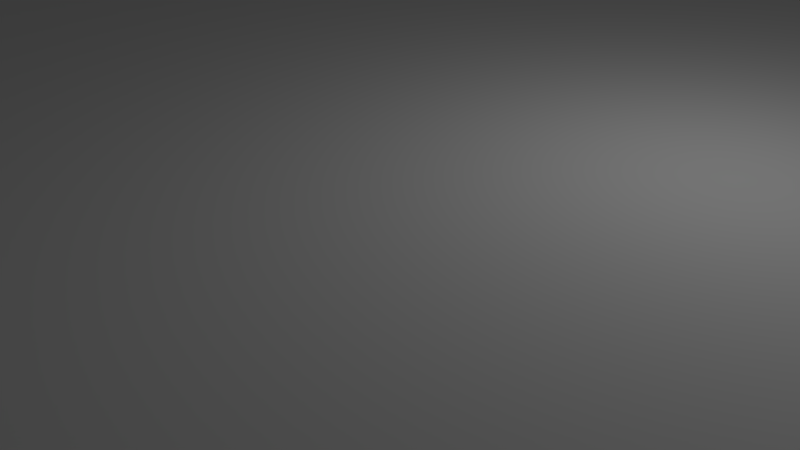 # Source: showerfloor.blend  (saved by Blender 2.75.0; exported with 4.5.12 LTS)
import bpy
from mathutils import Matrix  # noqa: F401  (used for matrix-valued properties, if any)

bpy.ops.wm.read_factory_settings(use_empty=True)
scene = bpy.context.scene
scene.name = 'Scene'

# ---- collections
col_collection_1 = bpy.data.collections.new('Collection 1'); scene.collection.children.link(col_collection_1)

# ---- materials (node trees are filled in below, after node groups)
mat_archwhite = bpy.data.materials.new('archwhite')
mat_archwhite.alpha_threshold = 0.0
mat_archwhite.use_transparent_shadow = False
mat_archwhite.roughness = 0.5
mat_silver = bpy.data.materials.new('silver')
mat_silver.alpha_threshold = 0.0
mat_silver.use_transparent_shadow = False
mat_silver.roughness = 0.5

# ---- material node trees

# ---- world
world_world = bpy.data.worlds.new('World'); scene.world = world_world
world_world.color = (0.05088, 0.05088, 0.05088)
world_world.use_sun_shadow = False
world_world.sun_shadow_jitter_overblur = 0.0
world_world.cycles.sampling_method = 'MANUAL'
world_world.cycles.sample_map_resolution = 256

# ---- cameras
cam_camera = bpy.data.cameras.new('Camera')
cam_camera.clip_end = 100.0
cam_camera.lens = 35.0
cam_camera.sensor_width = 32.0
cam_camera.sensor_height = 18.0
cam_camera.ortho_scale = 7.314
cam_camera.dof.focus_distance = 0.0
cam_camera.dof.aperture_fstop = 128.0

# ---- lights
light_lamp = bpy.data.lights.new('Lamp', 'POINT')
light_lamp.transmission_factor = 0.0
light_lamp.cutoff_distance = 30.0
light_lamp.energy = 100.0
light_lamp.shadow_buffer_clip_start = 1.001
light_lamp.shadow_soft_size = 0.1
light_lamp.shadow_maximum_resolution = 0.006
light_lamp.use_absolute_resolution = True
light_lamp.cycles.use_multiple_importance_sampling = False

# ---- meshes
me_cote2 = bpy.data.meshes.new('cote2')
me_cote2.from_pydata([(45.0, 2.0, 45.0), (43.0, 2.0, 45.0), (44.0, 2.0, 0.0), (45.0, 2.0, -45.0), (43.0, 2.0, -45.0), (45.0, 4.0, 0.0), (45.0, 6.0, -45.0), (45.0, 6.0, 45.0), (44.0, 4.0, 45.0), (43.0, 6.0, 45.0), (43.0, 4.0, 0.0), (43.0, 6.0, -45.0), (44.0, 6.0, 0.0), (44.0, 4.0, -45.0)], [], [(0, 1, 2), (3, 0, 2), (4, 3, 2), (1, 4, 2), (0, 3, 5), (3, 6, 5), (6, 7, 5), (7, 0, 5), (1, 0, 8), (0, 7, 8), (7, 9, 8), (9, 1, 8), (4, 1, 10), (1, 9, 10), (9, 11, 10), (11, 4, 10), (9, 7, 12), (7, 6, 12), (6, 11, 12), (11, 9, 12), (3, 4, 13), (4, 11, 13), (11, 6, 13), (6, 3, 13)])
me_cote2.polygons.foreach_set('use_smooth', [True] * 24)
_k = set([(0, 1), (0, 3), (0, 7), (1, 4), (1, 9), (3, 4), (3, 6), (4, 11), (6, 7), (6, 11), (7, 9), (9, 11)])
me_cote2.attributes.new('sharp_edge', 'BOOLEAN', 'EDGE').data.foreach_set('value', [ (min(e.vertices), max(e.vertices)) in _k for e in me_cote2.edges])
me_cote2.materials.append(mat_archwhite)
me_cote2.use_remesh_preserve_volume = False
me_cote2.use_remesh_preserve_attributes = False
me_cote2.use_mirror_vertex_groups = False
me_cote2.update()
me_cote2.normals_split_custom_set([tuple(v) for v in zip(*[iter([0.0, -1.0, 0.0, 0.0, -1.0, 0.0, 0.0, -1.0, 0.0, 0.0, -1.0, 0.0, 0.0, -1.0, 0.0, 0.0, -1.0, 0.0, 0.0, -1.0, 0.0, 0.0, -1.0, 0.0, 0.0, -1.0, 0.0, 0.0, -1.0, 0.0, 0.0, -1.0, 0.0, 0.0, -1.0, 0.0, 1.0, 0.0, 0.0, 1.0, 0.0, 0.0, 1.0, 0.0, 0.0, 1.0, 0.0, 0.0, 1.0, 0.0, 0.0, 1.0, 0.0, 0.0, 1.0, 0.0, 0.0, 1.0, 0.0, 0.0, 1.0, 0.0, 0.0, 1.0, 0.0, 0.0, 1.0, 0.0, 0.0, 1.0, 0.0, 0.0, 0.0, 0.0, 1.0, 0.0, 0.0, 1.0, 0.0, 0.0, 1.0, 0.0, 0.0, 1.0, 0.0, 0.0, 1.0, 0.0, 0.0, 1.0, 0.0, 0.0, 1.0, 0.0, 0.0, 1.0, 0.0, 0.0, 1.0, 0.0, 0.0, 1.0, 0.0, 0.0, 1.0, 0.0, 0.0, 1.0, -1.0, 0.0, 0.0, -1.0, 0.0, 0.0, -1.0, 0.0, 0.0, -1.0, 0.0, 0.0, -1.0, 0.0, 0.0, -1.0, 0.0, 0.0, -1.0, 0.0, 0.0, -1.0, 0.0, 0.0, -1.0, 0.0, 0.0, -1.0, 0.0, 0.0, -1.0, 0.0, 0.0, -1.0, 0.0, 0.0, 0.0, 1.0, 0.0, 0.0, 1.0, 0.0, 0.0, 1.0, 0.0, 0.0, 1.0, 0.0, 0.0, 1.0, 0.0, 0.0, 1.0, 0.0, 0.0, 1.0, 0.0, 0.0, 1.0, 0.0, 0.0, 1.0, 0.0, 0.0, 1.0, 0.0, 0.0, 1.0, 0.0, 0.0, 1.0, 0.0, 0.0, 0.0, -1.0, 0.0, 0.0, -1.0, 0.0, 0.0, -1.0, 0.0, 0.0, -1.0, 0.0, 0.0, -1.0, 0.0, 0.0, -1.0, 0.0, 0.0, -1.0, 0.0, 0.0, -1.0, 0.0, 0.0, -1.0, 0.0, 0.0, -1.0, 0.0, 0.0, -1.0, 0.0, 0.0, -1.0])] * 3)])
me_cote1 = bpy.data.meshes.new('cote1')
me_cote1.from_pydata([(45.0, 2.0, 45.0), (-45.0, 2.0, 45.0), (0.0, 2.0, 44.0), (45.0, 2.0, 43.0), (-45.0, 2.0, 43.0), (45.0, 4.0, 44.0), (45.0, 6.0, 43.0), (45.0, 6.0, 45.0), (0.0, 4.0, 45.0), (-45.0, 6.0, 45.0), (-45.0, 4.0, 44.0), (-45.0, 6.0, 43.0), (0.0, 6.0, 44.0), (0.0, 4.0, 43.0)], [], [(0, 1, 2), (3, 0, 2), (4, 3, 2), (1, 4, 2), (0, 3, 5), (3, 6, 5), (6, 7, 5), (7, 0, 5), (1, 0, 8), (0, 7, 8), (7, 9, 8), (9, 1, 8), (4, 1, 10), (1, 9, 10), (9, 11, 10), (11, 4, 10), (9, 7, 12), (7, 6, 12), (6, 11, 12), (11, 9, 12), (3, 4, 13), (4, 11, 13), (11, 6, 13), (6, 3, 13)])
me_cote1.polygons.foreach_set('use_smooth', [True] * 24)
_k = set([(0, 1), (0, 3), (0, 7), (1, 4), (1, 9), (3, 4), (3, 6), (4, 11), (6, 7), (6, 11), (7, 9), (9, 11)])
me_cote1.attributes.new('sharp_edge', 'BOOLEAN', 'EDGE').data.foreach_set('value', [ (min(e.vertices), max(e.vertices)) in _k for e in me_cote1.edges])
me_cote1.materials.append(mat_archwhite)
me_cote1.use_remesh_preserve_volume = False
me_cote1.use_remesh_preserve_attributes = False
me_cote1.use_mirror_vertex_groups = False
me_cote1.update()
me_cote1.normals_split_custom_set([tuple(v) for v in zip(*[iter([0.0, -1.0, 0.0, 0.0, -1.0, 0.0, 0.0, -1.0, 0.0, 0.0, -1.0, 0.0, 0.0, -1.0, 0.0, 0.0, -1.0, 0.0, 0.0, -1.0, 0.0, 0.0, -1.0, 0.0, 0.0, -1.0, 0.0, 0.0, -1.0, 0.0, 0.0, -1.0, 0.0, 0.0, -1.0, 0.0, 1.0, 0.0, 0.0, 1.0, 0.0, 0.0, 1.0, 0.0, 0.0, 1.0, 0.0, 0.0, 1.0, 0.0, 0.0, 1.0, 0.0, 0.0, 1.0, 0.0, 0.0, 1.0, 0.0, 0.0, 1.0, 0.0, 0.0, 1.0, 0.0, 0.0, 1.0, 0.0, 0.0, 1.0, 0.0, 0.0, 0.0, 0.0, 1.0, 0.0, 0.0, 1.0, 0.0, 0.0, 1.0, 0.0, 0.0, 1.0, 0.0, 0.0, 1.0, 0.0, 0.0, 1.0, 0.0, 0.0, 1.0, 0.0, 0.0, 1.0, 0.0, 0.0, 1.0, 0.0, 0.0, 1.0, 0.0, 0.0, 1.0, 0.0, 0.0, 1.0, -1.0, 0.0, 0.0, -1.0, 0.0, 0.0, -1.0, 0.0, 0.0, -1.0, 0.0, 0.0, -1.0, 0.0, 0.0, -1.0, 0.0, 0.0, -1.0, 0.0, 0.0, -1.0, 0.0, 0.0, -1.0, 0.0, 0.0, -1.0, 0.0, 0.0, -1.0, 0.0, 0.0, -1.0, 0.0, 0.0, 0.0, 1.0, 0.0, 0.0, 1.0, 0.0, 0.0, 1.0, 0.0, 0.0, 1.0, 0.0, 0.0, 1.0, 0.0, 0.0, 1.0, 0.0, 0.0, 1.0, 0.0, 0.0, 1.0, 0.0, 0.0, 1.0, 0.0, 0.0, 1.0, 0.0, 0.0, 1.0, 0.0, 0.0, 1.0, 0.0, 0.0, 0.0, -1.0, 0.0, 0.0, -1.0, 0.0, 0.0, -1.0, 0.0, 0.0, -1.0, 0.0, 0.0, -1.0, 0.0, 0.0, -1.0, 0.0, 0.0, -1.0, 0.0, 0.0, -1.0, 0.0, 0.0, -1.0, 0.0, 0.0, -1.0, 0.0, 0.0, -1.0, 0.0, 0.0, -1.0])] * 3)])
me_fond_du_bac = bpy.data.meshes.new('fond_du_bac')
me_fond_du_bac.from_pydata([(45.0, 0.0, 45.0), (-45.0, 0.0, 45.0), (0.0, 0.0, 0.0), (45.0, 0.0, -45.0), (-45.0, 0.0, -45.0), (45.0, 1.0, 0.0), (45.0, 2.0, -45.0), (45.0, 2.0, 45.0), (0.0, 1.0, 45.0), (-45.0, 2.0, 45.0), (-45.0, 1.0, 0.0), (-45.0, 2.0, -45.0), (0.0, 2.0, 0.0), (0.0, 1.0, -45.0)], [], [(0, 1, 2), (3, 0, 2), (4, 3, 2), (1, 4, 2), (0, 3, 5), (3, 6, 5), (6, 7, 5), (7, 0, 5), (1, 0, 8), (0, 7, 8), (7, 9, 8), (9, 1, 8), (4, 1, 10), (1, 9, 10), (9, 11, 10), (11, 4, 10), (9, 7, 12), (7, 6, 12), (6, 11, 12), (11, 9, 12), (3, 4, 13), (4, 11, 13), (11, 6, 13), (6, 3, 13)])
me_fond_du_bac.polygons.foreach_set('use_smooth', [True] * 24)
_k = set([(0, 1), (0, 3), (0, 7), (1, 4), (1, 9), (3, 4), (3, 6), (4, 11), (6, 7), (6, 11), (7, 9), (9, 11)])
me_fond_du_bac.attributes.new('sharp_edge', 'BOOLEAN', 'EDGE').data.foreach_set('value', [ (min(e.vertices), max(e.vertices)) in _k for e in me_fond_du_bac.edges])
me_fond_du_bac.materials.append(mat_archwhite)
me_fond_du_bac.use_remesh_preserve_volume = False
me_fond_du_bac.use_remesh_preserve_attributes = False
me_fond_du_bac.use_mirror_vertex_groups = False
me_fond_du_bac.update()
me_fond_du_bac.normals_split_custom_set([tuple(v) for v in zip(*[iter([0.0, -1.0, 0.0, 0.0, -1.0, 0.0, 0.0, -1.0, 0.0, 0.0, -1.0, 0.0, 0.0, -1.0, 0.0, 0.0, -1.0, 0.0, 0.0, -1.0, 0.0, 0.0, -1.0, 0.0, 0.0, -1.0, 0.0, 0.0, -1.0, 0.0, 0.0, -1.0, 0.0, 0.0, -1.0, 0.0, 1.0, 0.0, 0.0, 1.0, 0.0, 0.0, 1.0, 0.0, 0.0, 1.0, 0.0, 0.0, 1.0, 0.0, 0.0, 1.0, 0.0, 0.0, 1.0, 0.0, 0.0, 1.0, 0.0, 0.0, 1.0, 0.0, 0.0, 1.0, 0.0, 0.0, 1.0, 0.0, 0.0, 1.0, 0.0, 0.0, 0.0, 0.0, 1.0, 0.0, 0.0, 1.0, 0.0, 0.0, 1.0, 0.0, 0.0, 1.0, 0.0, 0.0, 1.0, 0.0, 0.0, 1.0, 0.0, 0.0, 1.0, 0.0, 0.0, 1.0, 0.0, 0.0, 1.0, 0.0, 0.0, 1.0, 0.0, 0.0, 1.0, 0.0, 0.0, 1.0, -1.0, 0.0, 0.0, -1.0, 0.0, 0.0, -1.0, 0.0, 0.0, -1.0, 0.0, 0.0, -1.0, 0.0, 0.0, -1.0, 0.0, 0.0, -1.0, 0.0, 0.0, -1.0, 0.0, 0.0, -1.0, 0.0, 0.0, -1.0, 0.0, 0.0, -1.0, 0.0, 0.0, -1.0, 0.0, 0.0, 0.0, 1.0, 0.0, 0.0, 1.0, 0.0, 0.0, 1.0, 0.0, 0.0, 1.0, 0.0, 0.0, 1.0, 0.0, 0.0, 1.0, 0.0, 0.0, 1.0, 0.0, 0.0, 1.0, 0.0, 0.0, 1.0, 0.0, 0.0, 1.0, 0.0, 0.0, 1.0, 0.0, 0.0, 1.0, 0.0, 0.0, 0.0, -1.0, 0.0, 0.0, -1.0, 0.0, 0.0, -1.0, 0.0, 0.0, -1.0, 0.0, 0.0, -1.0, 0.0, 0.0, -1.0, 0.0, 0.0, -1.0, 0.0, 0.0, -1.0, 0.0, 0.0, -1.0, 0.0, 0.0, -1.0, 0.0, 0.0, -1.0, 0.0, 0.0, -1.0])] * 3)])
me_syphon = bpy.data.meshes.new('Syphon')
me_syphon.from_pydata([(36.87, -0.5, -1.366), (37.0, -0.5, 0.0), (30.0, -0.5, 0.0), (36.47, -0.5, -2.679), (35.82, -0.5, -3.889), (34.95, -0.5, -4.95), (33.89, -0.5, -5.82), (32.68, -0.5, -6.467), (31.37, -0.5, -6.865), (30.0, -0.5, -7.0), (28.63, -0.5, -6.865), (27.32, -0.5, -6.467), (26.11, -0.5, -5.82), (25.05, -0.5, -4.95), (24.18, -0.5, -3.889), (23.53, -0.5, -2.679), (23.13, -0.5, -1.366), (23.0, -0.5, 0.0), (23.13, -0.5, 1.366), (23.53, -0.5, 2.679), (24.18, -0.5, 3.889), (25.05, -0.5, 4.95), (26.11, -0.5, 5.82), (27.32, -0.5, 6.467), (28.63, -0.5, 6.865), (30.0, -0.5, 7.0), (31.37, -0.5, 6.865), (32.68, -0.5, 6.467), (33.89, -0.5, 5.82), (34.95, -0.5, 4.95), (35.82, -0.5, 3.889), (36.47, -0.5, 2.679), (36.87, -0.5, 1.366), (37.0, 2.5, 0.0), (36.87, 2.5, -1.366), (36.47, 2.5, -2.679), (35.82, 2.5, -3.889), (34.95, 2.5, -4.95), (33.89, 2.5, -5.82), (32.68, 2.5, -6.467), (31.37, 2.5, -6.865), (30.0, 2.5, -7.0), (28.63, 2.5, -6.865), (27.32, 2.5, -6.467), (26.11, 2.5, -5.82), (25.05, 2.5, -4.95), (24.18, 2.5, -3.889), (23.53, 2.5, -2.679), (23.13, 2.5, -1.366), (23.0, 2.5, 0.0), (23.13, 2.5, 1.366), (23.53, 2.5, 2.679), (24.18, 2.5, 3.889), (25.05, 2.5, 4.95), (26.11, 2.5, 5.82), (27.32, 2.5, 6.467), (28.63, 2.5, 6.865), (30.0, 2.5, 7.0), (31.37, 2.5, 6.865), (32.68, 2.5, 6.467), (33.89, 2.5, 5.82), (34.95, 2.5, 4.95), (35.82, 2.5, 3.889), (36.47, 2.5, 2.679), (36.87, 2.5, 1.366), (30.0, 2.5, 0.0)], [], [(0, 1, 2), (3, 0, 2), (4, 3, 2), (5, 4, 2), (6, 5, 2), (7, 6, 2), (8, 7, 2), (9, 8, 2), (10, 9, 2), (11, 10, 2), (12, 11, 2), (13, 12, 2), (14, 13, 2), (15, 14, 2), (16, 15, 2), (17, 16, 2), (18, 17, 2), (19, 18, 2), (20, 19, 2), (21, 20, 2), (22, 21, 2), (23, 22, 2), (24, 23, 2), (25, 24, 2), (26, 25, 2), (27, 26, 2), (28, 27, 2), (29, 28, 2), (30, 29, 2), (31, 30, 2), (32, 31, 2), (1, 32, 2), (33, 1, 0), (34, 0, 3), (35, 3, 4), (36, 4, 5), (37, 5, 6), (38, 6, 7), (39, 7, 8), (40, 8, 9), (41, 9, 10), (42, 10, 11), (43, 11, 12), (44, 12, 13), (45, 13, 14), (46, 14, 15), (47, 15, 16), (48, 16, 17), (49, 17, 18), (50, 18, 19), (51, 19, 20), (52, 20, 21), (53, 21, 22), (54, 22, 23), (55, 23, 24), (56, 24, 25), (57, 25, 26), (58, 26, 27), (59, 27, 28), (60, 28, 29), (61, 29, 30), (62, 30, 31), (63, 31, 32), (64, 32, 1), (33, 0, 34), (34, 3, 35), (35, 4, 36), (36, 5, 37), (37, 6, 38), (38, 7, 39), (39, 8, 40), (40, 9, 41), (41, 10, 42), (42, 11, 43), (43, 12, 44), (44, 13, 45), (45, 14, 46), (46, 15, 47), (47, 16, 48), (48, 17, 49), (49, 18, 50), (50, 19, 51), (51, 20, 52), (52, 21, 53), (53, 22, 54), (54, 23, 55), (55, 24, 56), (56, 25, 57), (57, 26, 58), (58, 27, 59), (59, 28, 60), (60, 29, 61), (61, 30, 62), (62, 31, 63), (63, 32, 64), (64, 1, 33), (65, 33, 34), (65, 34, 35), (65, 35, 36), (65, 36, 37), (65, 37, 38), (65, 38, 39), (65, 39, 40), (65, 40, 41), (65, 41, 42), (65, 42, 43), (65, 43, 44), (65, 44, 45), (65, 45, 46), (65, 46, 47), (65, 47, 48), (65, 48, 49), (65, 49, 50), (65, 50, 51), (65, 51, 52), (65, 52, 53), (65, 53, 54), (65, 54, 55), (65, 55, 56), (65, 56, 57), (65, 57, 58), (65, 58, 59), (65, 59, 60), (65, 60, 61), (65, 61, 62), (65, 62, 63), (65, 63, 64), (65, 64, 33)])
me_syphon.polygons.foreach_set('use_smooth', [True] * 128)
_k = set([(0, 1), (0, 3), (1, 32), (3, 4), (4, 5), (5, 6), (6, 7), (7, 8), (8, 9), (9, 10), (10, 11), (11, 12), (12, 13), (13, 14), (14, 15), (15, 16), (16, 17), (17, 18), (18, 19), (19, 20), (20, 21), (21, 22), (22, 23), (23, 24), (24, 25), (25, 26), (26, 27), (27, 28), (28, 29), (29, 30), (30, 31), (31, 32), (33, 34), (33, 64), (34, 35), (35, 36), (36, 37), (37, 38), (38, 39), (39, 40), (40, 41), (41, 42), (42, 43), (43, 44), (44, 45), (45, 46), (46, 47), (47, 48), (48, 49), (49, 50), (50, 51), (51, 52), (52, 53), (53, 54), (54, 55), (55, 56), (56, 57), (57, 58), (58, 59), (59, 60), (60, 61), (61, 62), (62, 63), (63, 64)])
me_syphon.attributes.new('sharp_edge', 'BOOLEAN', 'EDGE').data.foreach_set('value', [ (min(e.vertices), max(e.vertices)) in _k for e in me_syphon.edges])
me_syphon.materials.append(mat_silver)
me_syphon.use_remesh_preserve_volume = False
me_syphon.use_remesh_preserve_attributes = False
me_syphon.use_mirror_vertex_groups = False
me_syphon.update()
me_syphon.normals_split_custom_set([tuple(v) for v in zip(*[iter([0.0, -1.0, 0.0, 0.0, -1.0, 0.0, 0.0, -1.0, 0.0, 0.0, -1.0, 0.0, 0.0, -1.0, 0.0, 0.0, -1.0, 0.0, 0.0, -1.0, 0.0, 0.0, -1.0, 0.0, 0.0, -1.0, 0.0, 0.0, -1.0, 0.0, 0.0, -1.0, 0.0, 0.0, -1.0, 0.0, 0.0, -1.0, 0.0, 0.0, -1.0, 0.0, 0.0, -1.0, 0.0, 0.0, -1.0, 0.0, 0.0, -1.0, 0.0, 0.0, -1.0, 0.0, 0.0, -1.0, 0.0, 0.0, -1.0, 0.0, 0.0, -1.0, 0.0, 0.0, -1.0, 0.0, 0.0, -1.0, 0.0, 0.0, -1.0, 0.0, 0.0, -1.0, 0.0, 0.0, -1.0, 0.0, 0.0, -1.0, 0.0, 0.0, -1.0, 0.0, 0.0, -1.0, 0.0, 0.0, -1.0, 0.0, 0.0, -1.0, 0.0, 0.0, -1.0, 0.0, 0.0, -1.0, 0.0, 0.0, -1.0, 0.0, 0.0, -1.0, 0.0, 0.0, -1.0, 0.0, 0.0, -1.0, 0.0, 0.0, -1.0, 0.0, 0.0, -1.0, 0.0, 0.0, -1.0, 0.0, 0.0, -1.0, 0.0, 0.0, -1.0, 0.0, 0.0, -1.0, 0.0, 0.0, -1.0, 0.0, 0.0, -1.0, 0.0, 0.0, -1.0, 0.0, 0.0, -1.0, 0.0, 0.0, -1.0, 0.0, 0.0, -1.0, 0.0, 0.0, -1.0, 0.0, 0.0, -1.0, 0.0, 0.0, -1.0, 0.0, 0.0, -1.0, 0.0, 0.0, -1.0, 0.0, 0.0, -1.0, 0.0, 0.0, -1.0, 0.0, 0.0, -1.0, 0.0, 0.0, -1.0, 0.0, 0.0, -1.0, 0.0, 0.0, -1.0, 0.0, 0.0, -1.0, 0.0, 0.0, -1.0, 0.0, 0.0, -1.0, 0.0, 0.0, -1.0, 0.0, 0.0, -1.0, 0.0, 0.0, -1.0, 0.0, 0.0, -1.0, 0.0, 0.0, -1.0, 0.0, 0.0, -1.0, 0.0, 0.0, -1.0, 0.0, 0.0, -1.0, 0.0, 0.0, -1.0, 0.0, 0.0, -1.0, 0.0, 0.0, -1.0, 0.0, 0.0, -1.0, 0.0, 0.0, -1.0, 0.0, 0.0, -1.0, 0.0, 0.0, -1.0, 0.0, 0.0, -1.0, 0.0, 0.0, -1.0, 0.0, 0.0, -1.0, 0.0, 0.0, -1.0, 0.0, 0.0, -1.0, 0.0, 0.0, -1.0, 0.0, 0.0, -1.0, 0.0, 0.0, -1.0, 0.0, 0.0, -1.0, 0.0, 0.0, -1.0, 0.0, 0.0, -1.0, 0.0, 0.0, -1.0, 0.0, 0.0, -1.0, 0.0, 0.0, -1.0, 0.0, 0.0, -1.0, 0.0, 0.0, -1.0, 0.0, 0.0, -1.0, 0.0, 0.0, -1.0, 0.0, 1.0, 0.0, 2.021e-06, 1.0, 0.0, -2.021e-06, 0.9808, 0.0, -0.1951, 0.9808, 0.0, -0.1951, 0.9808, 0.0, -0.1951, 0.9239, 0.0, -0.3827, 0.9239, 0.0, -0.3827, 0.9239, 0.0, -0.3827, 0.8315, 0.0, -0.5556, 0.8315, 0.0, -0.5556, 0.8315, 0.0, -0.5556, 0.7071, 0.0, -0.7071, 0.7071, 0.0, -0.7071, 0.7071, 0.0, -0.7071, 0.5556, 0.0, -0.8315, 0.5556, 0.0, -0.8315, 0.5556, 0.0, -0.8315, 0.3827, 0.0, -0.9239, 0.3827, 0.0, -0.9239, 0.3827, 0.0, -0.9239, 0.1951, 0.0, -0.9808, 0.1951, 0.0, -0.9808, 0.1951, 0.0, -0.9808, -2.7e-06, 0.0, -1.0, 2.7e-06, 0.0, -1.0, -2.7e-06, 0.0, -1.0, -0.1951, 0.0, -0.9808, -0.1951, 0.0, -0.9808, -0.1951, 0.0, -0.9808, -0.3827, 0.0, -0.9239, -0.3827, 0.0, -0.9239, -0.3827, 0.0, -0.9239, -0.5556, 0.0, -0.8315, -0.5556, 0.0, -0.8315, -0.5556, 0.0, -0.8315, -0.7071, 0.0, -0.7071, -0.7071, 0.0, -0.7071, -0.7071, 0.0, -0.7071, -0.8315, 0.0, -0.5556, -0.8315, 0.0, -0.5556, -0.8315, 0.0, -0.5556, -0.9239, 0.0, -0.3827, -0.9239, 0.0, -0.3827, -0.9239, 0.0, -0.3827, -0.9808, 0.0, -0.1951, -0.9808, 0.0, -0.1951, -0.9808, 0.0, -0.1951, -1.0, 0.0, 2.023e-06, -1.0, 0.0, -2.023e-06, -1.0, 0.0, 2.023e-06, -0.9808, 0.0, 0.1951, -0.9808, 0.0, 0.1951, -0.9808, 0.0, 0.1951, -0.9239, 0.0, 0.3827, -0.9239, 0.0, 0.3827, -0.9239, 0.0, 0.3827, -0.8315, 0.0, 0.5556, -0.8315, 0.0, 0.5556, -0.8315, 0.0, 0.5556, -0.7071, 0.0, 0.7071, -0.7071, 0.0, 0.7071, -0.7071, 0.0, 0.7071, -0.5556, 0.0, 0.8315, -0.5556, 0.0, 0.8315, -0.5556, 0.0, 0.8315, -0.3827, 0.0, 0.9239, -0.3827, 0.0, 0.9239, -0.3827, 0.0, 0.9239, -0.1951, 0.0, 0.9808, -0.1951, 0.0, 0.9808, -0.1951, 0.0, 0.9808, 2.7e-06, 0.0, 1.0, -2.7e-06, 0.0, 1.0, 2.7e-06, 0.0, 1.0, 0.1951, 0.0, 0.9808, 0.1951, 0.0, 0.9808, 0.1951, 0.0, 0.9808, 0.3827, 0.0, 0.9239, 0.3827, 0.0, 0.9239, 0.3827, 0.0, 0.9239, 0.5556, 0.0, 0.8315, 0.5556, 0.0, 0.8315, 0.5556, 0.0, 0.8315, 0.7071, 0.0, 0.7071, 0.7071, 0.0, 0.7071, 0.7071, 0.0, 0.7071, 0.8315, 0.0, 0.5556, 0.8315, 0.0, 0.5556, 0.8315, 0.0, 0.5556, 0.9239, 0.0, 0.3827, 0.9239, 0.0, 0.3827, 0.9239, 0.0, 0.3827, 0.9808, 0.0, 0.1951, 0.9808, 0.0, 0.1951, 0.9808, 0.0, 0.1951, 1.0, 0.0, -2.021e-06, 1.0, 0.0, 2.021e-06, 0.9808, 0.0, -0.1951, 0.9808, 0.0, -0.1951, 0.9808, 0.0, -0.1951, 0.9239, 0.0, -0.3827, 0.9239, 0.0, -0.3827, 0.9239, 0.0, -0.3827, 0.8315, 0.0, -0.5556, 0.8315, 0.0, -0.5556, 0.8315, 0.0, -0.5556, 0.7071, 0.0, -0.7071, 0.7071, 0.0, -0.7071, 0.7071, 0.0, -0.7071, 0.5556, 0.0, -0.8315, 0.5556, 0.0, -0.8315, 0.5556, 0.0, -0.8315, 0.3827, 0.0, -0.9239, 0.3827, 0.0, -0.9239, 0.3827, 0.0, -0.9239, 0.1951, 0.0, -0.9808, 0.1951, 0.0, -0.9808, 0.1951, 0.0, -0.9808, -2.7e-06, 0.0, -1.0, 2.7e-06, 0.0, -1.0, 2.7e-06, 0.0, -1.0, -0.1951, 0.0, -0.9808, -0.1951, 0.0, -0.9808, -0.1951, 0.0, -0.9808, -0.3827, 0.0, -0.9239, -0.3827, 0.0, -0.9239, -0.3827, 0.0, -0.9239, -0.5556, 0.0, -0.8315, -0.5556, 0.0, -0.8315, -0.5556, 0.0, -0.8315, -0.7071, 0.0, -0.7071, -0.7071, 0.0, -0.7071, -0.7071, 0.0, -0.7071, -0.8315, 0.0, -0.5556, -0.8315, 0.0, -0.5556, -0.8315, 0.0, -0.5556, -0.9239, 0.0, -0.3827, -0.9239, 0.0, -0.3827, -0.9239, 0.0, -0.3827, -0.9808, 0.0, -0.1951, -0.9808, 0.0, -0.1951, -0.9808, 0.0, -0.1951, -1.0, 0.0, 2.023e-06, -1.0, 0.0, -2.023e-06, -1.0, 0.0, -2.023e-06, -0.9808, 0.0, 0.1951, -0.9808, 0.0, 0.1951, -0.9808, 0.0, 0.1951, -0.9239, 0.0, 0.3827, -0.9239, 0.0, 0.3827, -0.9239, 0.0, 0.3827, -0.8315, 0.0, 0.5556, -0.8315, 0.0, 0.5556, -0.8315, 0.0, 0.5556, -0.7071, 0.0, 0.7071, -0.7071, 0.0, 0.7071, -0.7071, 0.0, 0.7071, -0.5556, 0.0, 0.8315, -0.5556, 0.0, 0.8315, -0.5556, 0.0, 0.8315, -0.3827, 0.0, 0.9239, -0.3827, 0.0, 0.9239, -0.3827, 0.0, 0.9239, -0.1951, 0.0, 0.9808, -0.1951, 0.0, 0.9808, -0.1951, 0.0, 0.9808, 2.7e-06, 0.0, 1.0, -2.7e-06, 0.0, 1.0, -2.7e-06, 0.0, 1.0, 0.1951, 0.0, 0.9808, 0.1951, 0.0, 0.9808, 0.1951, 0.0, 0.9808, 0.3827, 0.0, 0.9239, 0.3827, 0.0, 0.9239, 0.3827, 0.0, 0.9239, 0.5556, 0.0, 0.8315, 0.5556, 0.0, 0.8315, 0.5556, 0.0, 0.8315, 0.7071, 0.0, 0.7071, 0.7071, 0.0, 0.7071, 0.7071, 0.0, 0.7071, 0.8315, 0.0, 0.5556, 0.8315, 0.0, 0.5556, 0.8315, 0.0, 0.5556, 0.9239, 0.0, 0.3827, 0.9239, 0.0, 0.3827, 0.9239, 0.0, 0.3827, 0.9808, 0.0, 0.1951, 0.9808, 0.0, 0.1951, 0.9808, 0.0, 0.1951, 1.0, 0.0, -2.021e-06, 1.0, 0.0, 2.021e-06, 0.0, 1.0, 0.0, 0.0, 1.0, 0.0, 0.0, 1.0, 0.0, 0.0, 1.0, 0.0, 0.0, 1.0, 0.0, 0.0, 1.0, 0.0, 0.0, 1.0, 0.0, 0.0, 1.0, 0.0, 0.0, 1.0, 0.0, 0.0, 1.0, 0.0, 0.0, 1.0, 0.0, 0.0, 1.0, 0.0, 0.0, 1.0, 0.0, 0.0, 1.0, 0.0, 0.0, 1.0, 0.0, 0.0, 1.0, 0.0, 0.0, 1.0, 0.0, 0.0, 1.0, 0.0, 0.0, 1.0, 0.0, 0.0, 1.0, 0.0, 0.0, 1.0, 0.0, 0.0, 1.0, 0.0, 0.0, 1.0, 0.0, 0.0, 1.0, 0.0, 0.0, 1.0, 0.0, 0.0, 1.0, 0.0, 0.0, 1.0, 0.0, 0.0, 1.0, 0.0, 0.0, 1.0, 0.0, 0.0, 1.0, 0.0, 0.0, 1.0, 0.0, 0.0, 1.0, 0.0, 0.0, 1.0, 0.0, 0.0, 1.0, 0.0, 0.0, 1.0, 0.0, 0.0, 1.0, 0.0, 0.0, 1.0, 0.0, 0.0, 1.0, 0.0, 0.0, 1.0, 0.0, 0.0, 1.0, 0.0, 0.0, 1.0, 0.0, 0.0, 1.0, -9.976e-08, 0.0, 1.0, 0.0, 0.0, 1.0, -9.976e-08, 0.0, 1.0, 7.72e-14, 0.0, 1.0, 0.0, 0.0, 1.0, 7.72e-14, 0.0, 1.0, 0.0, 0.0, 1.0, 0.0, 0.0, 1.0, 0.0, 0.0, 1.0, -7.72e-14, 0.0, 1.0, 0.0, 0.0, 1.0, -7.72e-14, 0.0, 1.0, 9.976e-08, 0.0, 1.0, 0.0, 0.0, 1.0, 9.976e-08, 0.0, 1.0, 0.0, 0.0, 1.0, 0.0, 0.0, 1.0, 0.0, 0.0, 1.0, 0.0, 0.0, 1.0, 0.0, 0.0, 1.0, 0.0, 0.0, 1.0, 0.0, 0.0, 1.0, 0.0, 0.0, 1.0, 0.0, 0.0, 1.0, 0.0, 0.0, 1.0, 0.0, 0.0, 1.0, 0.0, 0.0, 1.0, 0.0, 0.0, 1.0, 0.0, 0.0, 1.0, 0.0, 0.0, 1.0, 0.0, 0.0, 1.0, 0.0, 0.0, 1.0, 0.0, 0.0, 1.0, 0.0, 0.0, 1.0, 0.0, 0.0, 1.0, 0.0, 0.0, 1.0, 0.0, 0.0, 1.0, 0.0, 0.0, 1.0, 0.0, 0.0, 1.0, 0.0, 0.0, 1.0, 0.0, 0.0, 1.0, 0.0, 0.0, 1.0, 0.0, 0.0, 1.0, 0.0, 0.0, 1.0, 0.0, 0.0, 1.0, 0.0, 0.0, 1.0, 0.0, 0.0, 1.0, 0.0, 0.0, 1.0, 0.0, 0.0, 1.0, 0.0, 0.0, 1.0, 0.0, 0.0, 1.0, 0.0, 0.0, 1.0, 0.0, 0.0, 1.0, 0.0, 0.0, 1.0, 0.0])] * 3)])
me_boolean_7 = bpy.data.meshes.new('Boolean_7')
me_boolean_7.from_pydata([(39.81, -0.5, -1.951), (40.0, -0.5, 0.0), (30.0, -0.5, 0.0), (39.24, -0.5, -3.827), (38.31, -0.5, -5.556), (37.07, -0.5, -7.071), (35.56, -0.5, -8.315), (33.83, -0.5, -9.239), (31.95, -0.5, -9.808), (30.0, -0.5, -10.0), (28.05, -0.5, -9.808), (26.17, -0.5, -9.239), (24.44, -0.5, -8.315), (22.93, -0.5, -7.071), (21.69, -0.5, -5.556), (20.76, -0.5, -3.827), (20.19, -0.5, -1.951), (20.0, -0.5, 0.0), (20.19, -0.5, 1.951), (20.76, -0.5, 3.827), (21.69, -0.5, 5.556), (22.93, -0.5, 7.071), (24.44, -0.5, 8.315), (26.17, -0.5, 9.239), (28.05, -0.5, 9.808), (30.0, -0.5, 10.0), (31.95, -0.5, 9.808), (33.83, -0.5, 9.239), (35.56, -0.5, 8.315), (37.07, -0.5, 7.071), (38.31, -0.5, 5.556), (39.24, -0.5, 3.827), (39.81, -0.5, 1.951), (40.0, 2.5, 0.0), (39.81, 2.5, -1.951), (39.24, 2.5, -3.827), (38.31, 2.5, -5.556), (37.07, 2.5, -7.071), (35.56, 2.5, -8.315), (33.83, 2.5, -9.239), (31.95, 2.5, -9.808), (30.0, 2.5, -10.0), (28.05, 2.5, -9.808), (26.17, 2.5, -9.239), (24.44, 2.5, -8.315), (22.93, 2.5, -7.071), (21.69, 2.5, -5.556), (20.76, 2.5, -3.827), (20.19, 2.5, -1.951), (20.0, 2.5, 0.0), (20.19, 2.5, 1.951), (20.76, 2.5, 3.827), (21.69, 2.5, 5.556), (22.93, 2.5, 7.071), (24.44, 2.5, 8.315), (26.17, 2.5, 9.239), (28.05, 2.5, 9.808), (30.0, 2.5, 10.0), (31.95, 2.5, 9.808), (33.83, 2.5, 9.239), (35.56, 2.5, 8.315), (37.07, 2.5, 7.071), (38.31, 2.5, 5.556), (39.24, 2.5, 3.827), (39.81, 2.5, 1.951), (38.0, 2.5, 0.0), (37.91, 2.5, -0.9364), (37.85, 2.5, -1.561), (37.57, 2.5, -2.461), (37.39, 2.5, -3.061), (36.95, 2.5, -3.891), (36.65, 2.5, -4.445), (36.05, 2.5, -5.172), (35.66, 2.5, -5.657), (34.93, 2.5, -6.254), (34.44, 2.5, -6.652), (33.61, 2.5, -7.095), (33.06, 2.5, -7.391), (32.16, 2.5, -7.664), (31.56, 2.5, -7.846), (30.62, 2.5, -7.939), (30.0, 2.5, -8.0), (29.06, 2.5, -7.908), (28.44, 2.5, -7.846), (27.54, 2.5, -7.573), (26.94, 2.5, -7.391), (26.11, 2.5, -6.947), (25.56, 2.5, -6.652), (24.83, 2.5, -6.055), (24.34, 2.5, -5.657), (23.75, 2.5, -4.929), (23.35, 2.5, -4.445), (22.9, 2.5, -3.615), (22.61, 2.5, -3.061), (22.34, 2.5, -2.161), (22.15, 2.5, -1.561), (22.06, 2.5, -0.6243), (22.0, 2.5, 0.0), (22.09, 2.5, 0.9364), (22.15, 2.5, 1.561), (22.43, 2.5, 2.461), (22.61, 2.5, 3.061), (23.05, 2.5, 3.891), (23.35, 2.5, 4.445), (23.95, 2.5, 5.172), (24.34, 2.5, 5.657), (25.07, 2.5, 6.254), (25.56, 2.5, 6.652), (26.39, 2.5, 7.095), (26.94, 2.5, 7.391), (27.84, 2.5, 7.664), (28.44, 2.5, 7.846), (29.38, 2.5, 7.939), (30.0, 2.5, 8.0), (30.94, 2.5, 7.908), (31.56, 2.5, 7.846), (32.46, 2.5, 7.573), (33.06, 2.5, 7.391), (33.89, 2.5, 6.947), (34.44, 2.5, 6.652), (35.17, 2.5, 6.055), (35.66, 2.5, 5.657), (36.25, 2.5, 4.929), (36.65, 2.5, 4.445), (37.1, 2.5, 3.615), (37.39, 2.5, 3.061), (37.66, 2.5, 2.161), (37.85, 2.5, 1.561), (37.94, 2.5, 0.6243), (38.0, 2.1, 0.0), (37.85, 2.1, -1.561), (30.0, 2.1, 0.0), (37.39, 2.1, -3.061), (36.65, 2.1, -4.445), (35.66, 2.1, -5.657), (34.44, 2.1, -6.652), (33.06, 2.1, -7.391), (31.56, 2.1, -7.846), (30.0, 2.1, -8.0), (28.44, 2.1, -7.846), (26.94, 2.1, -7.391), (25.56, 2.1, -6.652), (24.34, 2.1, -5.657), (23.35, 2.1, -4.445), (22.61, 2.1, -3.061), (22.15, 2.1, -1.561), (22.0, 2.1, 0.0), (22.15, 2.1, 1.561), (22.61, 2.1, 3.061), (23.35, 2.1, 4.445), (24.34, 2.1, 5.657), (25.56, 2.1, 6.652), (26.94, 2.1, 7.391), (28.44, 2.1, 7.846), (30.0, 2.1, 8.0), (31.56, 2.1, 7.846), (33.06, 2.1, 7.391), (34.44, 2.1, 6.652), (35.66, 2.1, 5.657), (36.65, 2.1, 4.445), (37.39, 2.1, 3.061), (37.85, 2.1, 1.561)], [], [(0, 1, 2), (3, 0, 2), (4, 3, 2), (5, 4, 2), (6, 5, 2), (7, 6, 2), (8, 7, 2), (9, 8, 2), (10, 9, 2), (11, 10, 2), (12, 11, 2), (13, 12, 2), (14, 13, 2), (15, 14, 2), (16, 15, 2), (17, 16, 2), (18, 17, 2), (19, 18, 2), (20, 19, 2), (21, 20, 2), (22, 21, 2), (23, 22, 2), (24, 23, 2), (25, 24, 2), (26, 25, 2), (27, 26, 2), (28, 27, 2), (29, 28, 2), (30, 29, 2), (31, 30, 2), (32, 31, 2), (1, 32, 2), (33, 1, 0), (34, 0, 3), (35, 3, 4), (36, 4, 5), (37, 5, 6), (38, 6, 7), (39, 7, 8), (40, 8, 9), (41, 9, 10), (42, 10, 11), (43, 11, 12), (44, 12, 13), (45, 13, 14), (46, 14, 15), (47, 15, 16), (48, 16, 17), (49, 17, 18), (50, 18, 19), (51, 19, 20), (52, 20, 21), (53, 21, 22), (54, 22, 23), (55, 23, 24), (56, 24, 25), (57, 25, 26), (58, 26, 27), (59, 27, 28), (60, 28, 29), (61, 29, 30), (62, 30, 31), (63, 31, 32), (64, 32, 1), (33, 0, 34), (34, 3, 35), (35, 4, 36), (36, 5, 37), (37, 6, 38), (38, 7, 39), (39, 8, 40), (40, 9, 41), (41, 10, 42), (42, 11, 43), (43, 12, 44), (44, 13, 45), (45, 14, 46), (46, 15, 47), (47, 16, 48), (48, 17, 49), (49, 18, 50), (50, 19, 51), (51, 20, 52), (52, 21, 53), (53, 22, 54), (54, 23, 55), (55, 24, 56), (56, 25, 57), (57, 26, 58), (58, 27, 59), (59, 28, 60), (60, 29, 61), (61, 30, 62), (62, 31, 63), (63, 32, 64), (64, 1, 33), (65, 33, 66), (33, 34, 66), (67, 34, 68), (34, 35, 68), (69, 35, 70), (35, 36, 70), (71, 36, 72), (36, 37, 72), (73, 37, 74), (37, 38, 74), (75, 38, 76), (38, 39, 76), (77, 39, 78), (39, 40, 78), (79, 40, 80), (40, 41, 80), (81, 41, 82), (41, 42, 82), (83, 42, 84), (42, 43, 84), (85, 43, 86), (43, 44, 86), (87, 44, 88), (44, 45, 88), (89, 45, 90), (45, 46, 90), (91, 46, 92), (46, 47, 92), (93, 47, 94), (47, 48, 94), (95, 48, 96), (48, 49, 96), (97, 49, 98), (49, 50, 98), (99, 50, 100), (50, 51, 100), (101, 51, 102), (51, 52, 102), (103, 52, 104), (52, 53, 104), (105, 53, 106), (53, 54, 106), (107, 54, 108), (54, 55, 108), (109, 55, 110), (55, 56, 110), (111, 56, 112), (56, 57, 112), (113, 57, 114), (57, 58, 114), (115, 58, 116), (58, 59, 116), (117, 59, 118), (59, 60, 118), (119, 60, 120), (60, 61, 120), (121, 61, 122), (61, 62, 122), (123, 62, 124), (62, 63, 124), (125, 63, 126), (63, 64, 126), (127, 64, 128), (64, 33, 128), (34, 67, 66), (35, 69, 68), (36, 71, 70), (37, 73, 72), (38, 75, 74), (39, 77, 76), (40, 79, 78), (41, 81, 80), (42, 83, 82), (43, 85, 84), (44, 87, 86), (45, 89, 88), (46, 91, 90), (47, 93, 92), (48, 95, 94), (49, 97, 96), (50, 99, 98), (51, 101, 100), (52, 103, 102), (53, 105, 104), (54, 107, 106), (55, 109, 108), (56, 111, 110), (57, 113, 112), (58, 115, 114), (59, 117, 116), (60, 119, 118), (61, 121, 120), (62, 123, 122), (63, 125, 124), (64, 127, 126), (33, 65, 128), (129, 130, 131), (130, 132, 131), (132, 133, 131), (133, 134, 131), (134, 135, 131), (135, 136, 131), (136, 137, 131), (137, 138, 131), (138, 139, 131), (139, 140, 131), (140, 141, 131), (141, 142, 131), (142, 143, 131), (143, 144, 131), (144, 145, 131), (145, 146, 131), (146, 147, 131), (147, 148, 131), (148, 149, 131), (149, 150, 131), (150, 151, 131), (151, 152, 131), (152, 153, 131), (153, 154, 131), (154, 155, 131), (155, 156, 131), (156, 157, 131), (157, 158, 131), (158, 159, 131), (159, 160, 131), (160, 161, 131), (161, 129, 131), (66, 130, 65), (65, 130, 129), (68, 132, 67), (67, 132, 130), (70, 133, 69), (69, 133, 132), (72, 134, 71), (71, 134, 133), (74, 135, 73), (73, 135, 134), (76, 136, 75), (75, 136, 135), (78, 137, 77), (77, 137, 136), (80, 138, 79), (79, 138, 137), (82, 139, 81), (81, 139, 138), (84, 140, 83), (83, 140, 139), (86, 141, 85), (85, 141, 140), (88, 142, 87), (87, 142, 141), (90, 143, 89), (89, 143, 142), (92, 144, 91), (91, 144, 143), (94, 145, 93), (93, 145, 144), (96, 146, 95), (95, 146, 145), (98, 147, 97), (97, 147, 146), (100, 148, 99), (99, 148, 147), (102, 149, 101), (101, 149, 148), (104, 150, 103), (103, 150, 149), (106, 151, 105), (105, 151, 150), (108, 152, 107), (107, 152, 151), (110, 153, 109), (109, 153, 152), (112, 154, 111), (111, 154, 153), (114, 155, 113), (113, 155, 154), (116, 156, 115), (115, 156, 155), (118, 157, 117), (117, 157, 156), (120, 158, 119), (119, 158, 157), (122, 159, 121), (121, 159, 158), (124, 160, 123), (123, 160, 159), (126, 161, 125), (125, 161, 160), (128, 129, 127), (127, 129, 161), (130, 66, 67), (132, 68, 69), (133, 70, 71), (134, 72, 73), (135, 74, 75), (136, 76, 77), (137, 78, 79), (138, 80, 81), (139, 82, 83), (140, 84, 85), (141, 86, 87), (142, 88, 89), (143, 90, 91), (144, 92, 93), (145, 94, 95), (146, 96, 97), (147, 98, 99), (148, 100, 101), (149, 102, 103), (150, 104, 105), (151, 106, 107), (152, 108, 109), (153, 110, 111), (154, 112, 113), (155, 114, 115), (156, 116, 117), (157, 118, 119), (158, 120, 121), (159, 122, 123), (160, 124, 125), (161, 126, 127), (129, 128, 65)])
me_boolean_7.polygons.foreach_set('use_smooth', [True] * 320)
_k = set([(0, 1), (0, 3), (1, 32), (3, 4), (4, 5), (5, 6), (6, 7), (7, 8), (8, 9), (9, 10), (10, 11), (11, 12), (12, 13), (13, 14), (14, 15), (15, 16), (16, 17), (17, 18), (18, 19), (19, 20), (20, 21), (21, 22), (22, 23), (23, 24), (24, 25), (25, 26), (26, 27), (27, 28), (28, 29), (29, 30), (30, 31), (31, 32), (33, 34), (33, 64), (34, 35), (35, 36), (36, 37), (37, 38), (38, 39), (39, 40), (40, 41), (41, 42), (42, 43), (43, 44), (44, 45), (45, 46), (46, 47), (47, 48), (48, 49), (49, 50), (50, 51), (51, 52), (52, 53), (53, 54), (54, 55), (55, 56), (56, 57), (57, 58), (58, 59), (59, 60), (60, 61), (61, 62), (62, 63), (63, 64), (65, 66), (65, 128), (66, 67), (67, 68), (68, 69), (69, 70), (70, 71), (71, 72), (72, 73), (73, 74), (74, 75), (75, 76), (76, 77), (77, 78), (78, 79), (79, 80), (80, 81), (81, 82), (82, 83), (83, 84), (84, 85), (85, 86), (86, 87), (87, 88), (88, 89), (89, 90), (90, 91), (91, 92), (92, 93), (93, 94), (94, 95), (95, 96), (96, 97), (97, 98), (98, 99), (99, 100), (100, 101), (101, 102), (102, 103), (103, 104), (104, 105), (105, 106), (106, 107), (107, 108), (108, 109), (109, 110), (110, 111), (111, 112), (112, 113), (113, 114), (114, 115), (115, 116), (116, 117), (117, 118), (118, 119), (119, 120), (120, 121), (121, 122), (122, 123), (123, 124), (124, 125), (125, 126), (126, 127), (127, 128), (129, 130), (129, 161), (130, 132), (132, 133), (133, 134), (134, 135), (135, 136), (136, 137), (137, 138), (138, 139), (139, 140), (140, 141), (141, 142), (142, 143), (143, 144), (144, 145), (145, 146), (146, 147), (147, 148), (148, 149), (149, 150), (150, 151), (151, 152), (152, 153), (153, 154), (154, 155), (155, 156), (156, 157), (157, 158), (158, 159), (159, 160), (160, 161)])
me_boolean_7.attributes.new('sharp_edge', 'BOOLEAN', 'EDGE').data.foreach_set('value', [ (min(e.vertices), max(e.vertices)) in _k for e in me_boolean_7.edges])
me_boolean_7.materials.append(mat_silver)
me_boolean_7.use_remesh_preserve_volume = False
me_boolean_7.use_remesh_preserve_attributes = False
me_boolean_7.use_mirror_vertex_groups = False
me_boolean_7.update()
me_boolean_7.normals_split_custom_set([tuple(v) for v in zip(*[iter([0.0, -1.0, 0.0, 0.0, -1.0, 0.0, 0.0, -1.0, 0.0, 0.0, -1.0, 0.0, 0.0, -1.0, 0.0, 0.0, -1.0, 0.0, 0.0, -1.0, 0.0, 0.0, -1.0, 0.0, 0.0, -1.0, 0.0, 0.0, -1.0, 0.0, 0.0, -1.0, 0.0, 0.0, -1.0, 0.0, 0.0, -1.0, 0.0, 0.0, -1.0, 0.0, 0.0, -1.0, 0.0, 0.0, -1.0, 0.0, 0.0, -1.0, 0.0, 0.0, -1.0, 0.0, 0.0, -1.0, 0.0, 0.0, -1.0, 0.0, 0.0, -1.0, 0.0, 0.0, -1.0, 0.0, 0.0, -1.0, 0.0, 0.0, -1.0, 0.0, 0.0, -1.0, 0.0, 0.0, -1.0, 0.0, 0.0, -1.0, 0.0, 0.0, -1.0, 0.0, 0.0, -1.0, 0.0, 0.0, -1.0, 0.0, 0.0, -1.0, 0.0, 0.0, -1.0, 0.0, 0.0, -1.0, 0.0, 0.0, -1.0, 0.0, 0.0, -1.0, 0.0, 0.0, -1.0, 0.0, 0.0, -1.0, 0.0, 0.0, -1.0, 0.0, 0.0, -1.0, 0.0, 0.0, -1.0, 0.0, 0.0, -1.0, 0.0, 0.0, -1.0, 0.0, 0.0, -1.0, 0.0, 0.0, -1.0, 0.0, 0.0, -1.0, 0.0, 0.0, -1.0, 0.0, 0.0, -1.0, 0.0, 0.0, -1.0, 0.0, 0.0, -1.0, 0.0, 0.0, -1.0, 0.0, 0.0, -1.0, 0.0, 0.0, -1.0, 0.0, 0.0, -1.0, 0.0, 0.0, -1.0, 0.0, 0.0, -1.0, 0.0, 0.0, -1.0, 0.0, 0.0, -1.0, 0.0, 0.0, -1.0, 0.0, 0.0, -1.0, 0.0, 0.0, -1.0, 0.0, 0.0, -1.0, 0.0, 0.0, -1.0, 0.0, 0.0, -1.0, 0.0, 0.0, -1.0, 0.0, 0.0, -1.0, 0.0, 0.0, -1.0, 0.0, 0.0, -1.0, 0.0, 0.0, -1.0, 0.0, 0.0, -1.0, 0.0, 0.0, -1.0, 0.0, 0.0, -1.0, 0.0, 0.0, -1.0, 0.0, 0.0, -1.0, 0.0, 0.0, -1.0, 0.0, 0.0, -1.0, 0.0, 0.0, -1.0, 0.0, 0.0, -1.0, 0.0, 0.0, -1.0, 0.0, 0.0, -1.0, 0.0, 0.0, -1.0, 0.0, 0.0, -1.0, 0.0, 0.0, -1.0, 0.0, 0.0, -1.0, 0.0, 0.0, -1.0, 0.0, 0.0, -1.0, 0.0, 0.0, -1.0, 0.0, 0.0, -1.0, 0.0, 0.0, -1.0, 0.0, 0.0, -1.0, 0.0, 0.0, -1.0, 0.0, 0.0, -1.0, 0.0, 0.0, -1.0, 0.0, 0.0, -1.0, 0.0, 0.0, -1.0, 0.0, 0.0, -1.0, 0.0, 0.0, -1.0, 0.0, 1.0, 0.0, -5.076e-07, 1.0, 0.0, 5.076e-07, 0.9808, 0.0, -0.1951, 0.9808, 0.0, -0.1951, 0.9808, 0.0, -0.1951, 0.9239, 0.0, -0.3827, 0.9239, 0.0, -0.3827, 0.9239, 0.0, -0.3827, 0.8315, 0.0, -0.5556, 0.8315, 0.0, -0.5556, 0.8315, 0.0, -0.5556, 0.7071, 0.0, -0.7071, 0.7071, 0.0, -0.7071, 0.7071, 0.0, -0.7071, 0.5556, 0.0, -0.8315, 0.5556, 0.0, -0.8315, 0.5556, 0.0, -0.8315, 0.3827, 0.0, -0.9239, 0.3827, 0.0, -0.9239, 0.3827, 0.0, -0.9239, 0.1951, 0.0, -0.9808, 0.1951, 0.0, -0.9808, 0.1951, 0.0, -0.9808, 5.1e-07, 0.0, -1.0, -5.1e-07, 0.0, -1.0, 5.1e-07, 0.0, -1.0, -0.1951, 0.0, -0.9808, -0.1951, 0.0, -0.9808, -0.1951, 0.0, -0.9808, -0.3827, 0.0, -0.9239, -0.3827, 0.0, -0.9239, -0.3827, 0.0, -0.9239, -0.5556, 0.0, -0.8315, -0.5556, 0.0, -0.8315, -0.5556, 0.0, -0.8315, -0.7071, 0.0, -0.7071, -0.7071, 0.0, -0.7071, -0.7071, 0.0, -0.7071, -0.8315, 0.0, -0.5556, -0.8315, 0.0, -0.5556, -0.8315, 0.0, -0.5556, -0.9239, 0.0, -0.3827, -0.9239, 0.0, -0.3827, -0.9239, 0.0, -0.3827, -0.9808, 0.0, -0.1951, -0.9808, 0.0, -0.1951, -0.9808, 0.0, -0.1951, -1.0, 0.0, -5.076e-07, -1.0, 0.0, 5.076e-07, -1.0, 0.0, -5.076e-07, -0.9808, 0.0, 0.1951, -0.9808, 0.0, 0.1951, -0.9808, 0.0, 0.1951, -0.9239, 0.0, 0.3827, -0.9239, 0.0, 0.3827, -0.9239, 0.0, 0.3827, -0.8315, 0.0, 0.5556, -0.8315, 0.0, 0.5556, -0.8315, 0.0, 0.5556, -0.7071, 0.0, 0.7071, -0.7071, 0.0, 0.7071, -0.7071, 0.0, 0.7071, -0.5556, 0.0, 0.8315, -0.5556, 0.0, 0.8315, -0.5556, 0.0, 0.8315, -0.3827, 0.0, 0.9239, -0.3827, 0.0, 0.9239, -0.3827, 0.0, 0.9239, -0.1951, 0.0, 0.9808, -0.1951, 0.0, 0.9808, -0.1951, 0.0, 0.9808, -5.1e-07, 0.0, 1.0, 5.1e-07, 0.0, 1.0, -5.1e-07, 0.0, 1.0, 0.1951, 0.0, 0.9808, 0.1951, 0.0, 0.9808, 0.1951, 0.0, 0.9808, 0.3827, 0.0, 0.9239, 0.3827, 0.0, 0.9239, 0.3827, 0.0, 0.9239, 0.5556, 0.0, 0.8315, 0.5556, 0.0, 0.8315, 0.5556, 0.0, 0.8315, 0.7071, 0.0, 0.7071, 0.7071, 0.0, 0.7071, 0.7071, 0.0, 0.7071, 0.8315, 0.0, 0.5556, 0.8315, 0.0, 0.5556, 0.8315, 0.0, 0.5556, 0.9239, 0.0, 0.3827, 0.9239, 0.0, 0.3827, 0.9239, 0.0, 0.3827, 0.9808, 0.0, 0.1951, 0.9808, 0.0, 0.1951, 0.9808, 0.0, 0.1951, 1.0, 0.0, 5.076e-07, 1.0, 0.0, -5.076e-07, 0.9808, 0.0, -0.1951, 0.9808, 0.0, -0.1951, 0.9808, 0.0, -0.1951, 0.9239, 0.0, -0.3827, 0.9239, 0.0, -0.3827, 0.9239, 0.0, -0.3827, 0.8315, 0.0, -0.5556, 0.8315, 0.0, -0.5556, 0.8315, 0.0, -0.5556, 0.7071, 0.0, -0.7071, 0.7071, 0.0, -0.7071, 0.7071, 0.0, -0.7071, 0.5556, 0.0, -0.8315, 0.5556, 0.0, -0.8315, 0.5556, 0.0, -0.8315, 0.3827, 0.0, -0.9239, 0.3827, 0.0, -0.9239, 0.3827, 0.0, -0.9239, 0.1951, 0.0, -0.9808, 0.1951, 0.0, -0.9808, 0.1951, 0.0, -0.9808, 5.1e-07, 0.0, -1.0, -5.1e-07, 0.0, -1.0, -5.1e-07, 0.0, -1.0, -0.1951, 0.0, -0.9808, -0.1951, 0.0, -0.9808, -0.1951, 0.0, -0.9808, -0.3827, 0.0, -0.9239, -0.3827, 0.0, -0.9239, -0.3827, 0.0, -0.9239, -0.5556, 0.0, -0.8315, -0.5556, 0.0, -0.8315, -0.5556, 0.0, -0.8315, -0.7071, 0.0, -0.7071, -0.7071, 0.0, -0.7071, -0.7071, 0.0, -0.7071, -0.8315, 0.0, -0.5556, -0.8315, 0.0, -0.5556, -0.8315, 0.0, -0.5556, -0.9239, 0.0, -0.3827, -0.9239, 0.0, -0.3827, -0.9239, 0.0, -0.3827, -0.9808, 0.0, -0.1951, -0.9808, 0.0, -0.1951, -0.9808, 0.0, -0.1951, -1.0, 0.0, -5.076e-07, -1.0, 0.0, 5.076e-07, -1.0, 0.0, 5.076e-07, -0.9808, 0.0, 0.1951, -0.9808, 0.0, 0.1951, -0.9808, 0.0, 0.1951, -0.9239, 0.0, 0.3827, -0.9239, 0.0, 0.3827, -0.9239, 0.0, 0.3827, -0.8315, 0.0, 0.5556, -0.8315, 0.0, 0.5556, -0.8315, 0.0, 0.5556, -0.7071, 0.0, 0.7071, -0.7071, 0.0, 0.7071, -0.7071, 0.0, 0.7071, -0.5556, 0.0, 0.8315, -0.5556, 0.0, 0.8315, -0.5556, 0.0, 0.8315, -0.3827, 0.0, 0.9239, -0.3827, 0.0, 0.9239, -0.3827, 0.0, 0.9239, -0.1951, 0.0, 0.9808, -0.1951, 0.0, 0.9808, -0.1951, 0.0, 0.9808, -5.1e-07, 0.0, 1.0, 5.1e-07, 0.0, 1.0, 5.1e-07, 0.0, 1.0, 0.1951, 0.0, 0.9808, 0.1951, 0.0, 0.9808, 0.1951, 0.0, 0.9808, 0.3827, 0.0, 0.9239, 0.3827, 0.0, 0.9239, 0.3827, 0.0, 0.9239, 0.5556, 0.0, 0.8315, 0.5556, 0.0, 0.8315, 0.5556, 0.0, 0.8315, 0.7071, 0.0, 0.7071, 0.7071, 0.0, 0.7071, 0.7071, 0.0, 0.7071, 0.8315, 0.0, 0.5556, 0.8315, 0.0, 0.5556, 0.8315, 0.0, 0.5556, 0.9239, 0.0, 0.3827, 0.9239, 0.0, 0.3827, 0.9239, 0.0, 0.3827, 0.9808, 0.0, 0.1951, 0.9808, 0.0, 0.1951, 0.9808, 0.0, 0.1951, 1.0, 0.0, 5.076e-07, 1.0, 0.0, -5.076e-07, 0.0, 1.0, 0.0, 0.0, 1.0, 0.0, 0.0, 1.0, 0.0, 0.0, 1.0, 0.0, 0.0, 1.0, 0.0, 0.0, 1.0, 0.0, 0.0, 1.0, 0.0, 0.0, 1.0, 0.0, 0.0, 1.0, 0.0, 0.0, 1.0, 0.0, 0.0, 1.0, 0.0, 0.0, 1.0, 0.0, 0.0, 1.0, 0.0, 0.0, 1.0, 0.0, 0.0, 1.0, 0.0, 0.0, 1.0, 0.0, 0.0, 1.0, 0.0, 0.0, 1.0, 0.0, 0.0, 1.0, 0.0, 0.0, 1.0, 0.0, 0.0, 1.0, 0.0, 0.0, 1.0, 0.0, 0.0, 1.0, 0.0, 0.0, 1.0, 0.0, 0.0, 1.0, 0.0, 0.0, 1.0, 0.0, 0.0, 1.0, 0.0, 0.0, 1.0, 0.0, 0.0, 1.0, 0.0, 0.0, 1.0, 0.0, 0.0, 1.0, 0.0, 0.0, 1.0, 0.0, 0.0, 1.0, 0.0, 0.0, 1.0, 0.0, 0.0, 1.0, 0.0, 0.0, 1.0, 0.0, 0.0, 1.0, 0.0, 0.0, 1.0, 0.0, 0.0, 1.0, 0.0, 0.0, 1.0, 0.0, 0.0, 1.0, 0.0, 0.0, 1.0, 0.0, 0.0, 1.0, 0.0, 0.0, 1.0, 0.0, 0.0, 1.0, 0.0, 0.0, 1.0, 0.0, 0.0, 1.0, 0.0, 0.0, 1.0, 0.0, 0.0, 1.0, 0.0, 0.0, 1.0, 0.0, 0.0, 1.0, 0.0, 0.0, 1.0, 0.0, 0.0, 1.0, 0.0, 0.0, 1.0, 0.0, 0.0, 1.0, 0.0, 0.0, 1.0, 0.0, 0.0, 1.0, 0.0, 0.0, 1.0, 0.0, 0.0, 1.0, 0.0, 0.0, 1.0, 0.0, 0.0, 1.0, 0.0, 0.0, 1.0, 0.0, 0.0, 1.0, 0.0, 0.0, 1.0, 0.0, 0.0, 1.0, 0.0, 0.0, 1.0, 0.0, 0.0, 1.0, 0.0, 0.0, 1.0, 0.0, 0.0, 1.0, 0.0, 0.0, 1.0, 0.0, 0.0, 1.0, 0.0, 0.0, 1.0, 0.0, 0.0, 1.0, 0.0, 0.0, 1.0, 0.0, 0.0, 1.0, 0.0, 0.0, 1.0, 0.0, 0.0, 1.0, 0.0, 0.0, 1.0, 0.0, 0.0, 1.0, 0.0, 0.0, 1.0, 0.0, 0.0, 1.0, 0.0, 0.0, 1.0, 0.0, 0.0, 1.0, 0.0, 0.0, 1.0, 0.0, 0.0, 1.0, 0.0, 0.0, 1.0, 0.0, 0.0, 1.0, 0.0, 0.0, 1.0, 0.0, 0.0, 1.0, 0.0, 0.0, 1.0, 0.0, 0.0, 1.0, 0.0, 0.0, 1.0, 0.0, 0.0, 1.0, 0.0, 0.0, 1.0, 0.0, 0.0, 1.0, 0.0, 0.0, 1.0, 0.0, 0.0, 1.0, 0.0, 0.0, 1.0, 0.0, 0.0, 1.0, 0.0, 0.0, 1.0, 0.0, 0.0, 1.0, 0.0, 0.0, 1.0, 0.0, 0.0, 1.0, 0.0, 0.0, 1.0, 0.0, 0.0, 1.0, 0.0, 0.0, 1.0, 0.0, 0.0, 1.0, 0.0, 0.0, 1.0, 0.0, 0.0, 1.0, 0.0, 0.0, 1.0, 0.0, 0.0, 1.0, 0.0, 0.0, 1.0, 0.0, 0.0, 1.0, 0.0, 0.0, 1.0, 0.0, 0.0, 1.0, 0.0, 0.0, 1.0, 0.0, 0.0, 1.0, 0.0, 0.0, 1.0, 0.0, 0.0, 1.0, 0.0, 0.0, 1.0, 0.0, 0.0, 1.0, 0.0, 0.0, 1.0, 0.0, 0.0, 1.0, 0.0, 0.0, 1.0, 0.0, 0.0, 1.0, 0.0, 0.0, 1.0, 0.0, 0.0, 1.0, 0.0, 0.0, 1.0, 0.0, 0.0, 1.0, 0.0, 0.0, 1.0, 0.0, 0.0, 1.0, 0.0, 0.0, 1.0, 0.0, 0.0, 1.0, 0.0, 0.0, 1.0, 0.0, 0.0, 1.0, 0.0, 0.0, 1.0, 0.0, 0.0, 1.0, 0.0, 0.0, 1.0, 0.0, 0.0, 1.0, 0.0, 0.0, 1.0, 0.0, 0.0, 1.0, 0.0, 0.0, 1.0, 0.0, 0.0, 1.0, 0.0, 0.0, 1.0, 0.0, 0.0, 1.0, 0.0, 0.0, 1.0, 0.0, 0.0, 1.0, 0.0, 0.0, 1.0, 0.0, 0.0, 1.0, 0.0, 0.0, 1.0, 0.0, 0.0, 1.0, 0.0, 0.0, 1.0, 0.0, 0.0, 1.0, 0.0, 0.0, 1.0, 0.0, 0.0, 1.0, 0.0, 0.0, 1.0, 0.0, 0.0, 1.0, 0.0, 0.0, 1.0, 0.0, 0.0, 1.0, 0.0, 0.0, 1.0, 0.0, 0.0, 1.0, 0.0, 0.0, 1.0, 0.0, 0.0, 1.0, 0.0, 0.0, 1.0, 0.0, 0.0, 1.0, 0.0, 0.0, 1.0, 0.0, 0.0, 1.0, 0.0, 0.0, 1.0, 0.0, 0.0, 1.0, 0.0, 0.0, 1.0, 0.0, 0.0, 1.0, 0.0, 0.0, 1.0, 0.0, 0.0, 1.0, 0.0, 0.0, 1.0, 0.0, 0.0, 1.0, 0.0, 0.0, 1.0, 0.0, 0.0, 1.0, 0.0, 0.0, 1.0, 0.0, 0.0, 1.0, 0.0, 0.0, 1.0, 0.0, 0.0, 1.0, 0.0, 0.0, 1.0, 0.0, 0.0, 1.0, 0.0, 0.0, 1.0, 0.0, 0.0, 1.0, 0.0, 0.0, 1.0, 0.0, 0.0, 1.0, 0.0, 0.0, 1.0, 0.0, 0.0, 1.0, 0.0, 0.0, 1.0, 0.0, 0.0, 1.0, 0.0, 0.0, 1.0, 0.0, 0.0, 1.0, 0.0, 0.0, 1.0, 0.0, 0.0, 1.0, 0.0, 0.0, 1.0, 0.0, 0.0, 1.0, 0.0, 0.0, 1.0, 0.0, 0.0, 1.0, 0.0, 0.0, 1.0, 0.0, 0.0, 1.0, 0.0, 0.0, 1.0, 0.0, 0.0, 1.0, 0.0, 0.0, 1.0, 0.0, 0.0, 1.0, 0.0, 0.0, 1.0, 0.0, 0.0, 1.0, 0.0, 0.0, 1.0, 0.0, 0.0, 1.0, 0.0, 0.0, 1.0, 0.0, 0.0, 1.0, 0.0, 0.0, 1.0, 0.0, 0.0, 1.0, 0.0, 0.0, 1.0, 0.0, 0.0, 1.0, 0.0, 0.0, 1.0, 0.0, 0.0, 1.0, 0.0, 0.0, 1.0, 0.0, 0.0, 1.0, 0.0, 0.0, 1.0, 0.0, 0.0, 1.0, 0.0, 0.0, 1.0, 0.0, 0.0, 1.0, 0.0, 0.0, 1.0, 0.0, 0.0, 1.0, 0.0, 0.0, 1.0, 0.0, 0.0, 1.0, 0.0, 0.0, 1.0, 0.0, 0.0, 1.0, 0.0, 0.0, 1.0, 0.0, 0.0, 1.0, 0.0, 0.0, 1.0, 0.0, 0.0, 1.0, 0.0, 0.0, 1.0, 0.0, 0.0, 1.0, 0.0, 0.0, 1.0, 0.0, 0.0, 1.0, 0.0, 0.0, 1.0, 0.0, 0.0, 1.0, 0.0, 0.0, 1.0, 0.0, 0.0, 1.0, 0.0, 0.0, 1.0, 0.0, 0.0, 1.0, 0.0, 0.0, 1.0, 0.0, 0.0, 1.0, 0.0, 0.0, 1.0, 0.0, 0.0, 1.0, 0.0, 0.0, 1.0, 0.0, 0.0, 1.0, 0.0, 0.0, 1.0, 0.0, 0.0, 1.0, 0.0, 0.0, 1.0, 0.0, 0.0, 1.0, 0.0, 0.0, 1.0, 0.0, 0.0, 1.0, 0.0, 0.0, 1.0, 0.0, 0.0, 1.0, 0.0, 0.0, 1.0, 0.0, 0.0, 1.0, 0.0, 0.0, 1.0, 0.0, 0.0, 1.0, 0.0, 0.0, 1.0, 0.0, 0.0, 1.0, 0.0, 0.0, 1.0, 0.0, 0.0, 1.0, 0.0, 0.0, 1.0, 0.0, 0.0, 1.0, 0.0, 0.0, 1.0, 0.0, 0.0, 1.0, 0.0, 0.0, 1.0, 0.0, 0.0, 1.0, 0.0, 0.0, 1.0, 0.0, 0.0, 1.0, 0.0, 0.0, 1.0, 0.0, 0.0, 1.0, 0.0, 0.0, 1.0, 0.0, 0.0, 1.0, 0.0, 0.0, 1.0, 0.0, 0.0, 1.0, 0.0, 0.0, 1.0, 0.0, 0.0, 1.0, 0.0, 0.0, 1.0, 0.0, 0.0, 1.0, 0.0, 0.0, 1.0, 0.0, 0.0, 1.0, 0.0, 0.0, 1.0, 0.0, 0.0, 1.0, 0.0, 0.0, 1.0, 0.0, 0.0, 1.0, 0.0, 0.0, 1.0, -7.638e-08, 0.0, 1.0, -7.161e-09, 0.0, 1.0, -7.638e-08, 0.0, 1.0, -7.638e-08, 0.0, 1.0, -7.161e-09, 0.0, 1.0, -7.638e-08, 0.0, 1.0, 0.0, 0.0, 1.0, -7.161e-09, 0.0, 1.0, 0.0, 0.0, 1.0, 0.0, 0.0, 1.0, -7.161e-09, 0.0, 1.0, 0.0, 0.0, 1.0, -3.819e-08, 0.0, 1.0, -7.161e-09, 0.0, 1.0, -3.819e-08, 0.0, 1.0, -3.819e-08, 0.0, 1.0, -7.161e-09, 0.0, 1.0, -3.819e-08, 0.0, 1.0, 0.0, 0.0, 1.0, -7.161e-09, 0.0, 1.0, 0.0, 0.0, 1.0, 0.0, 0.0, 1.0, -7.161e-09, 0.0, 1.0, 0.0, 0.0, 1.0, 0.0, 0.0, 1.0, -7.161e-09, 0.0, 1.0, 0.0, 0.0, 1.0, 0.0, 0.0, 1.0, -7.161e-09, 0.0, 1.0, 0.0, 0.0, 1.0, 0.0, 0.0, 1.0, -7.161e-09, 0.0, 1.0, 0.0, 0.0, 1.0, 0.0, 0.0, 1.0, -7.161e-09, 0.0, 1.0, 0.0, 0.0, 1.0, 0.0, 0.0, 1.0, -7.161e-09, 0.0, 1.0, 0.0, 0.0, 1.0, 0.0, 0.0, 1.0, -7.161e-09, 0.0, 1.0, 0.0, 0.0, 1.0, 0.0, 0.0, 1.0, -7.161e-09, 0.0, 1.0, 0.0, 0.0, 1.0, 0.0, 0.0, 1.0, -7.161e-09, 0.0, 1.0, 0.0, 0.0, 1.0, 7.638e-08, 0.0, 1.0, -7.161e-09, 0.0, 1.0, 7.638e-08, 0.0, 1.0, 7.638e-08, 0.0, 1.0, -7.161e-09, 0.0, 1.0, 7.638e-08, 0.0, 1.0, 0.0, 0.0, 1.0, -7.161e-09, 0.0, 1.0, 0.0, 0.0, 1.0, 0.0, 0.0, 1.0, -7.161e-09, 0.0, 1.0, 0.0, 0.0, 1.0, 0.0, 0.0, 1.0, -7.161e-09, 0.0, 1.0, 0.0, 0.0, 1.0, 0.0, 0.0, 1.0, -7.161e-09, 0.0, 1.0, 0.0, 0.0, 1.0, 0.0, 0.0, 1.0, -7.161e-09, 0.0, 1.0, 0.0, 0.0, 1.0, 0.0, 0.0, 1.0, -7.161e-09, 0.0, 1.0, 0.0, 0.0, 1.0, 0.0, 0.0, 1.0, -7.161e-09, 0.0, 1.0, 0.0, 0.0, 1.0, 0.0, 0.0, 1.0, -7.161e-09, 0.0, 1.0, 0.0, 0.0, 1.0, -7.638e-08, 0.0, 1.0, -7.161e-09, 0.0, 1.0, -7.638e-08, 0.0, 1.0, -7.638e-08, 0.0, 1.0, -7.161e-09, 0.0, 1.0, -7.638e-08, 0.0, 1.0, 0.0, 0.0, 1.0, -7.161e-09, 0.0, 1.0, 0.0, 0.0, 1.0, 0.0, 0.0, 1.0, -7.161e-09, 0.0, 1.0, 0.0, 0.0, 1.0, 0.0, 0.0, 1.0, -7.161e-09, 0.0, 1.0, 0.0, 0.0, 1.0, 0.0, 0.0, 1.0, -7.161e-09, -0.9952, -1.661e-05, 0.09802, -0.9808, -2.061e-06, 0.1951, -1.0, -1.619e-06, -2.45e-06, -1.0, -1.619e-06, -2.45e-06, -0.9808, -2.061e-06, 0.1951, -1.0, -2.061e-06, 2.631e-06, -0.9569, -1.661e-05, 0.2903, -0.9239, -2.061e-06, 0.3827, -0.9808, -1.619e-06, 0.1951, -0.9808, -1.619e-06, 0.1951, -0.9239, -2.061e-06, 0.3827, -0.9808, -2.061e-06, 0.1951, -0.8819, -1.661e-05, 0.4714, -0.8315, -2.061e-06, 0.5556, -0.9239, -1.619e-06, 0.3827, -0.9239, -1.619e-06, 0.3827, -0.8315, -2.061e-06, 0.5556, -0.9239, -2.061e-06, 0.3827, -0.773, 4.982e-05, 0.6344, -0.7071, 6.183e-06, 0.7071, -0.8315, 4.857e-06, 0.5556, -0.8315, 4.857e-06, 0.5556, -0.7071, 6.183e-06, 0.7071, -0.8315, -2.061e-06, 0.5556, -0.6344, 1.661e-05, 0.773, -0.5556, 2.061e-06, 0.8315, -0.7071, 1.619e-06, 0.7071, -0.7071, 1.619e-06, 0.7071, -0.5556, 2.061e-06, 0.8315, -0.7071, 6.183e-06, 0.7071, -0.4714, -8.304e-06, 0.8819, -0.3827, -1.03e-06, 0.9239, -0.5556, -8.094e-07, 0.8315, -0.5556, -8.094e-07, 0.8315, -0.3827, -1.03e-06, 0.9239, -0.5556, 2.061e-06, 0.8315, -0.2903, -1.661e-05, 0.9569, -0.1951, -2.061e-06, 0.9808, -0.3827, -1.619e-06, 0.9239, -0.3827, -1.619e-06, 0.9239, -0.1951, -2.061e-06, 0.9808, -0.3827, -1.03e-06, 0.9239, -0.09802, -6.228e-06, 0.9952, 2.078e-06, -7.728e-07, 1.0, -0.1951, -6.071e-07, 0.9808, -0.1951, -6.071e-07, 0.9808, 2.078e-06, -7.728e-07, 1.0, -0.1951, -2.061e-06, 0.9808, 0.09802, 6.228e-06, 0.9952, 0.1951, 7.728e-07, 0.9808, -3.856e-06, 6.071e-07, 1.0, -3.856e-06, 6.071e-07, 1.0, 0.1951, 7.728e-07, 0.9808, 2.078e-06, -7.728e-07, 1.0, 0.2903, -2.076e-05, 0.9569, 0.3827, -2.576e-06, 0.9239, 0.1951, -2.024e-06, 0.9808, 0.1951, -2.024e-06, 0.9808, 0.3827, -2.576e-06, 0.9239, 0.1951, 7.728e-07, 0.9808, 0.4714, -8.304e-06, 0.8819, 0.5556, -1.03e-06, 0.8315, 0.3827, -8.094e-07, 0.9239, 0.3827, -8.094e-07, 0.9239, 0.5556, -1.03e-06, 0.8315, 0.3827, -2.576e-06, 0.9239, 0.6344, 3.321e-05, 0.773, 0.7071, 4.122e-06, 0.7071, 0.5556, 3.238e-06, 0.8315, 0.5556, 3.238e-06, 0.8315, 0.7071, 4.122e-06, 0.7071, 0.5556, -1.03e-06, 0.8315, 0.773, 3.322e-05, 0.6344, 0.8315, 4.122e-06, 0.5556, 0.7071, 3.238e-06, 0.7071, 0.7071, 3.238e-06, 0.7071, 0.8315, 4.122e-06, 0.5556, 0.7071, 4.122e-06, 0.7071, 0.8819, -2.491e-05, 0.4714, 0.9239, -3.091e-06, 0.3827, 0.8315, -2.428e-06, 0.5556, 0.8315, -2.428e-06, 0.5556, 0.9239, -3.091e-06, 0.3827, 0.8315, 4.122e-06, 0.5556, 0.9569, 0.0, 0.2903, 0.9808, 0.0, 0.1951, 0.9239, 0.0, 0.3827, 0.9239, 0.0, 0.3827, 0.9808, 0.0, 0.1951, 0.9239, -3.091e-06, 0.3827, 0.9952, -1.661e-05, 0.09802, 1.0, -2.061e-06, -2.631e-06, 0.9808, -1.619e-06, 0.1951, 0.9808, -1.619e-06, 0.1951, 1.0, -2.061e-06, -2.631e-06, 0.9808, 0.0, 0.1951, 0.9952, 0.0, -0.09802, 0.9808, 0.0, -0.1951, 1.0, 0.0, 2.626e-06, 1.0, 0.0, 2.626e-06, 0.9808, 0.0, -0.1951, 1.0, -2.061e-06, -2.631e-06, 0.9569, 0.0, -0.2903, 0.9239, 0.0, -0.3827, 0.9808, 0.0, -0.1951, 0.9808, 0.0, -0.1951, 0.9239, 0.0, -0.3827, 0.9808, 0.0, -0.1951, 0.8819, -1.661e-05, -0.4714, 0.8315, -2.061e-06, -0.5556, 0.9239, -1.619e-06, -0.3827, 0.9239, -1.619e-06, -0.3827, 0.8315, -2.061e-06, -0.5556, 0.9239, 0.0, -0.3827, 0.773, 3.321e-05, -0.6344, 0.7071, 4.122e-06, -0.7071, 0.8315, 3.238e-06, -0.5556, 0.8315, 3.238e-06, -0.5556, 0.7071, 4.122e-06, -0.7071, 0.8315, -2.061e-06, -0.5556, 0.6344, 2.491e-05, -0.773, 0.5556, 3.091e-06, -0.8315, 0.7071, 2.428e-06, -0.7071, 0.7071, 2.428e-06, -0.7071, 0.5556, 3.091e-06, -0.8315, 0.7071, 4.122e-06, -0.7071, 0.4714, -1.661e-05, -0.8819, 0.3827, -2.061e-06, -0.9239, 0.5556, -1.619e-06, -0.8315, 0.5556, -1.619e-06, -0.8315, 0.3827, -2.061e-06, -0.9239, 0.5556, 3.091e-06, -0.8315, 0.2903, -1.661e-05, -0.9569, 0.1951, -2.061e-06, -0.9808, 0.3827, -1.619e-06, -0.9239, 0.3827, -1.619e-06, -0.9239, 0.1951, -2.061e-06, -0.9808, 0.3827, -2.061e-06, -0.9239, 0.09802, -6.228e-06, -0.9952, -2.078e-06, -7.728e-07, -1.0, 0.1951, -6.071e-07, -0.9808, 0.1951, -6.071e-07, -0.9808, -2.078e-06, -7.728e-07, -1.0, 0.1951, -2.061e-06, -0.9808, -0.09802, 6.228e-06, -0.9952, -0.1951, 7.728e-07, -0.9808, 3.856e-06, 6.071e-07, -1.0, 3.856e-06, 6.071e-07, -1.0, -0.1951, 7.728e-07, -0.9808, -2.078e-06, -7.728e-07, -1.0, -0.2903, -2.076e-05, -0.9569, -0.3827, -2.576e-06, -0.9239, -0.1951, -2.024e-06, -0.9808, -0.1951, -2.024e-06, -0.9808, -0.3827, -2.576e-06, -0.9239, -0.1951, 7.728e-07, -0.9808, -0.4714, -8.304e-06, -0.8819, -0.5556, -1.03e-06, -0.8315, -0.3827, -8.094e-07, -0.9239, -0.3827, -8.094e-07, -0.9239, -0.5556, -1.03e-06, -0.8315, -0.3827, -2.576e-06, -0.9239, -0.6344, 3.322e-05, -0.773, -0.7071, 4.122e-06, -0.7071, -0.5556, 3.238e-06, -0.8315, -0.5556, 3.238e-06, -0.8315, -0.7071, 4.122e-06, -0.7071, -0.5556, -1.03e-06, -0.8315, -0.773, 1.661e-05, -0.6344, -0.8315, 2.061e-06, -0.5556, -0.7071, 1.619e-06, -0.7071, -0.7071, 1.619e-06, -0.7071, -0.8315, 2.061e-06, -0.5556, -0.7071, 4.122e-06, -0.7071, -0.8819, -1.661e-05, -0.4714, -0.9239, -2.061e-06, -0.3827, -0.8315, -1.619e-06, -0.5556, -0.8315, -1.619e-06, -0.5556, -0.9239, -2.061e-06, -0.3827, -0.8315, 2.061e-06, -0.5556, -0.9569, -1.661e-05, -0.2903, -0.9808, -2.061e-06, -0.1951, -0.9239, -1.619e-06, -0.3827, -0.9239, -1.619e-06, -0.3827, -0.9808, -2.061e-06, -0.1951, -0.9239, -2.061e-06, -0.3827, -0.9952, -1.661e-05, -0.09802, -1.0, -2.061e-06, 2.631e-06, -0.9808, -1.619e-06, -0.1951, -0.9808, -1.619e-06, -0.1951, -1.0, -2.061e-06, 2.631e-06, -0.9808, -2.061e-06, -0.1951, -0.9808, -2.061e-06, 0.1951, -0.9952, -1.661e-05, 0.09802, -0.9808, -1.619e-06, 0.1951, -0.9239, -2.061e-06, 0.3827, -0.9569, -1.661e-05, 0.2903, -0.9239, -1.619e-06, 0.3827, -0.8315, -2.061e-06, 0.5556, -0.8819, -1.661e-05, 0.4714, -0.8315, 4.857e-06, 0.5556, -0.7071, 6.183e-06, 0.7071, -0.773, 4.982e-05, 0.6344, -0.7071, 1.619e-06, 0.7071, -0.5556, 2.061e-06, 0.8315, -0.6344, 1.661e-05, 0.773, -0.5556, -8.094e-07, 0.8315, -0.3827, -1.03e-06, 0.9239, -0.4714, -8.304e-06, 0.8819, -0.3827, -1.619e-06, 0.9239, -0.1951, -2.061e-06, 0.9808, -0.2903, -1.661e-05, 0.9569, -0.1951, -6.071e-07, 0.9808, 2.078e-06, -7.728e-07, 1.0, -0.09802, -6.228e-06, 0.9952, -3.856e-06, 6.071e-07, 1.0, 0.1951, 7.728e-07, 0.9808, 0.09802, 6.228e-06, 0.9952, 0.1951, -2.024e-06, 0.9808, 0.3827, -2.576e-06, 0.9239, 0.2903, -2.076e-05, 0.9569, 0.3827, -8.094e-07, 0.9239, 0.5556, -1.03e-06, 0.8315, 0.4714, -8.304e-06, 0.8819, 0.5556, 3.238e-06, 0.8315, 0.7071, 4.122e-06, 0.7071, 0.6344, 3.321e-05, 0.773, 0.7071, 3.238e-06, 0.7071, 0.8315, 4.122e-06, 0.5556, 0.773, 3.322e-05, 0.6344, 0.8315, -2.428e-06, 0.5556, 0.9239, -3.091e-06, 0.3827, 0.8819, -2.491e-05, 0.4714, 0.9239, 0.0, 0.3827, 0.9808, 0.0, 0.1951, 0.9569, 0.0, 0.2903, 0.9808, -1.619e-06, 0.1951, 1.0, -2.061e-06, -2.631e-06, 0.9952, -1.661e-05, 0.09802, 1.0, 0.0, 2.626e-06, 0.9808, 0.0, -0.1951, 0.9952, 0.0, -0.09802, 0.9808, 0.0, -0.1951, 0.9239, 0.0, -0.3827, 0.9569, 0.0, -0.2903, 0.9239, -1.619e-06, -0.3827, 0.8315, -2.061e-06, -0.5556, 0.8819, -1.661e-05, -0.4714, 0.8315, 3.238e-06, -0.5556, 0.7071, 4.122e-06, -0.7071, 0.773, 3.321e-05, -0.6344, 0.7071, 2.428e-06, -0.7071, 0.5556, 3.091e-06, -0.8315, 0.6344, 2.491e-05, -0.773, 0.5556, -1.619e-06, -0.8315, 0.3827, -2.061e-06, -0.9239, 0.4714, -1.661e-05, -0.8819, 0.3827, -1.619e-06, -0.9239, 0.1951, -2.061e-06, -0.9808, 0.2903, -1.661e-05, -0.9569, 0.1951, -6.071e-07, -0.9808, -2.078e-06, -7.728e-07, -1.0, 0.09802, -6.228e-06, -0.9952, 3.856e-06, 6.071e-07, -1.0, -0.1951, 7.728e-07, -0.9808, -0.09802, 6.228e-06, -0.9952, -0.1951, -2.024e-06, -0.9808, -0.3827, -2.576e-06, -0.9239, -0.2903, -2.076e-05, -0.9569, -0.3827, -8.094e-07, -0.9239, -0.5556, -1.03e-06, -0.8315, -0.4714, -8.304e-06, -0.8819, -0.5556, 3.238e-06, -0.8315, -0.7071, 4.122e-06, -0.7071, -0.6344, 3.322e-05, -0.773, -0.7071, 1.619e-06, -0.7071, -0.8315, 2.061e-06, -0.5556, -0.773, 1.661e-05, -0.6344, -0.8315, -1.619e-06, -0.5556, -0.9239, -2.061e-06, -0.3827, -0.8819, -1.661e-05, -0.4714, -0.9239, -1.619e-06, -0.3827, -0.9808, -2.061e-06, -0.1951, -0.9569, -1.661e-05, -0.2903, -0.9808, -1.619e-06, -0.1951, -1.0, -2.061e-06, 2.631e-06, -0.9952, -1.661e-05, -0.09802, -1.0, -1.619e-06, -2.45e-06])] * 3)])
me_cote4 = bpy.data.meshes.new('cote4')
me_cote4.from_pydata([(-43.0, 2.0, 45.0), (-45.0, 2.0, 45.0), (-44.0, 2.0, 0.0), (-43.0, 2.0, -45.0), (-45.0, 2.0, -45.0), (-43.0, 4.0, 0.0), (-43.0, 6.0, -45.0), (-43.0, 6.0, 45.0), (-44.0, 4.0, 45.0), (-45.0, 6.0, 45.0), (-45.0, 4.0, 0.0), (-45.0, 6.0, -45.0), (-44.0, 6.0, 0.0), (-44.0, 4.0, -45.0)], [], [(0, 1, 2), (3, 0, 2), (4, 3, 2), (1, 4, 2), (0, 3, 5), (3, 6, 5), (6, 7, 5), (7, 0, 5), (1, 0, 8), (0, 7, 8), (7, 9, 8), (9, 1, 8), (4, 1, 10), (1, 9, 10), (9, 11, 10), (11, 4, 10), (9, 7, 12), (7, 6, 12), (6, 11, 12), (11, 9, 12), (3, 4, 13), (4, 11, 13), (11, 6, 13), (6, 3, 13)])
me_cote4.polygons.foreach_set('use_smooth', [True] * 24)
_k = set([(0, 1), (0, 3), (0, 7), (1, 4), (1, 9), (3, 4), (3, 6), (4, 11), (6, 7), (6, 11), (7, 9), (9, 11)])
me_cote4.attributes.new('sharp_edge', 'BOOLEAN', 'EDGE').data.foreach_set('value', [ (min(e.vertices), max(e.vertices)) in _k for e in me_cote4.edges])
me_cote4.materials.append(mat_archwhite)
me_cote4.use_remesh_preserve_volume = False
me_cote4.use_remesh_preserve_attributes = False
me_cote4.use_mirror_vertex_groups = False
me_cote4.update()
me_cote4.normals_split_custom_set([tuple(v) for v in zip(*[iter([0.0, -1.0, 0.0, 0.0, -1.0, 0.0, 0.0, -1.0, 0.0, 0.0, -1.0, 0.0, 0.0, -1.0, 0.0, 0.0, -1.0, 0.0, 0.0, -1.0, 0.0, 0.0, -1.0, 0.0, 0.0, -1.0, 0.0, 0.0, -1.0, 0.0, 0.0, -1.0, 0.0, 0.0, -1.0, 0.0, 1.0, 0.0, 0.0, 1.0, 0.0, 0.0, 1.0, 0.0, 0.0, 1.0, 0.0, 0.0, 1.0, 0.0, 0.0, 1.0, 0.0, 0.0, 1.0, 0.0, 0.0, 1.0, 0.0, 0.0, 1.0, 0.0, 0.0, 1.0, 0.0, 0.0, 1.0, 0.0, 0.0, 1.0, 0.0, 0.0, 0.0, 0.0, 1.0, 0.0, 0.0, 1.0, 0.0, 0.0, 1.0, 0.0, 0.0, 1.0, 0.0, 0.0, 1.0, 0.0, 0.0, 1.0, 0.0, 0.0, 1.0, 0.0, 0.0, 1.0, 0.0, 0.0, 1.0, 0.0, 0.0, 1.0, 0.0, 0.0, 1.0, 0.0, 0.0, 1.0, -1.0, 0.0, 0.0, -1.0, 0.0, 0.0, -1.0, 0.0, 0.0, -1.0, 0.0, 0.0, -1.0, 0.0, 0.0, -1.0, 0.0, 0.0, -1.0, 0.0, 0.0, -1.0, 0.0, 0.0, -1.0, 0.0, 0.0, -1.0, 0.0, 0.0, -1.0, 0.0, 0.0, -1.0, 0.0, 0.0, 0.0, 1.0, 0.0, 0.0, 1.0, 0.0, 0.0, 1.0, 0.0, 0.0, 1.0, 0.0, 0.0, 1.0, 0.0, 0.0, 1.0, 0.0, 0.0, 1.0, 0.0, 0.0, 1.0, 0.0, 0.0, 1.0, 0.0, 0.0, 1.0, 0.0, 0.0, 1.0, 0.0, 0.0, 1.0, 0.0, 0.0, 0.0, -1.0, 0.0, 0.0, -1.0, 0.0, 0.0, -1.0, 0.0, 0.0, -1.0, 0.0, 0.0, -1.0, 0.0, 0.0, -1.0, 0.0, 0.0, -1.0, 0.0, 0.0, -1.0, 0.0, 0.0, -1.0, 0.0, 0.0, -1.0, 0.0, 0.0, -1.0, 0.0, 0.0, -1.0])] * 3)])
me_cote3 = bpy.data.meshes.new('cote3')
me_cote3.from_pydata([(45.0, 2.0, -43.0), (-45.0, 2.0, -43.0), (0.0, 2.0, -44.0), (45.0, 2.0, -45.0), (-45.0, 2.0, -45.0), (45.0, 4.0, -44.0), (45.0, 6.0, -45.0), (45.0, 6.0, -43.0), (0.0, 4.0, -43.0), (-45.0, 6.0, -43.0), (-45.0, 4.0, -44.0), (-45.0, 6.0, -45.0), (0.0, 6.0, -44.0), (0.0, 4.0, -45.0)], [], [(0, 1, 2), (3, 0, 2), (4, 3, 2), (1, 4, 2), (0, 3, 5), (3, 6, 5), (6, 7, 5), (7, 0, 5), (1, 0, 8), (0, 7, 8), (7, 9, 8), (9, 1, 8), (4, 1, 10), (1, 9, 10), (9, 11, 10), (11, 4, 10), (9, 7, 12), (7, 6, 12), (6, 11, 12), (11, 9, 12), (3, 4, 13), (4, 11, 13), (11, 6, 13), (6, 3, 13)])
me_cote3.polygons.foreach_set('use_smooth', [True] * 24)
_k = set([(0, 1), (0, 3), (0, 7), (1, 4), (1, 9), (3, 4), (3, 6), (4, 11), (6, 7), (6, 11), (7, 9), (9, 11)])
me_cote3.attributes.new('sharp_edge', 'BOOLEAN', 'EDGE').data.foreach_set('value', [ (min(e.vertices), max(e.vertices)) in _k for e in me_cote3.edges])
me_cote3.materials.append(mat_archwhite)
me_cote3.use_remesh_preserve_volume = False
me_cote3.use_remesh_preserve_attributes = False
me_cote3.use_mirror_vertex_groups = False
me_cote3.update()
me_cote3.normals_split_custom_set([tuple(v) for v in zip(*[iter([0.0, -1.0, 0.0, 0.0, -1.0, 0.0, 0.0, -1.0, 0.0, 0.0, -1.0, 0.0, 0.0, -1.0, 0.0, 0.0, -1.0, 0.0, 0.0, -1.0, 0.0, 0.0, -1.0, 0.0, 0.0, -1.0, 0.0, 0.0, -1.0, 0.0, 0.0, -1.0, 0.0, 0.0, -1.0, 0.0, 1.0, 0.0, 0.0, 1.0, 0.0, 0.0, 1.0, 0.0, 0.0, 1.0, 0.0, 0.0, 1.0, 0.0, 0.0, 1.0, 0.0, 0.0, 1.0, 0.0, 0.0, 1.0, 0.0, 0.0, 1.0, 0.0, 0.0, 1.0, 0.0, 0.0, 1.0, 0.0, 0.0, 1.0, 0.0, 0.0, 0.0, 0.0, 1.0, 0.0, 0.0, 1.0, 0.0, 0.0, 1.0, 0.0, 0.0, 1.0, 0.0, 0.0, 1.0, 0.0, 0.0, 1.0, 0.0, 0.0, 1.0, 0.0, 0.0, 1.0, 0.0, 0.0, 1.0, 0.0, 0.0, 1.0, 0.0, 0.0, 1.0, 0.0, 0.0, 1.0, -1.0, 0.0, 0.0, -1.0, 0.0, 0.0, -1.0, 0.0, 0.0, -1.0, 0.0, 0.0, -1.0, 0.0, 0.0, -1.0, 0.0, 0.0, -1.0, 0.0, 0.0, -1.0, 0.0, 0.0, -1.0, 0.0, 0.0, -1.0, 0.0, 0.0, -1.0, 0.0, 0.0, -1.0, 0.0, 0.0, 0.0, 1.0, 0.0, 0.0, 1.0, 0.0, 0.0, 1.0, 0.0, 0.0, 1.0, 0.0, 0.0, 1.0, 0.0, 0.0, 1.0, 0.0, 0.0, 1.0, 0.0, 0.0, 1.0, 0.0, 0.0, 1.0, 0.0, 0.0, 1.0, 0.0, 0.0, 1.0, 0.0, 0.0, 1.0, 0.0, 0.0, 0.0, -1.0, 0.0, 0.0, -1.0, 0.0, 0.0, -1.0, 0.0, 0.0, -1.0, 0.0, 0.0, -1.0, 0.0, 0.0, -1.0, 0.0, 0.0, -1.0, 0.0, 0.0, -1.0, 0.0, 0.0, -1.0, 0.0, 0.0, -1.0, 0.0, 0.0, -1.0, 0.0, 0.0, -1.0])] * 3)])

# ---- objects
ob_cote2 = bpy.data.objects.new('cote2', me_cote2)
ob_cote1 = bpy.data.objects.new('cote1', me_cote1)
ob_fond_du_bac = bpy.data.objects.new('fond_du_bac', me_fond_du_bac)
ob_syphon = bpy.data.objects.new('Syphon', me_syphon)
ob_boolean_7 = bpy.data.objects.new('Boolean_7', me_boolean_7)
ob_cote4 = bpy.data.objects.new('cote4', me_cote4)
ob_cote3 = bpy.data.objects.new('cote3', me_cote3)
ob_lamp = bpy.data.objects.new('Lamp', light_lamp)
ob_camera = bpy.data.objects.new('Camera', cam_camera)

# ---- transforms, parenting, visibility, modifiers, constraints
ob_cote2.location = (0.0, 0.0, 0.0)
ob_cote2.rotation_euler = (1.571, -0.0, 0.0)
ob_cote2.lineart.crease_threshold = 0.0
ob_cote1.location = (0.0, 0.0, 0.0)
ob_cote1.rotation_euler = (1.571, -0.0, 0.0)
ob_cote1.lineart.crease_threshold = 0.0
ob_fond_du_bac.location = (0.0, 0.0, 0.0)
ob_fond_du_bac.rotation_euler = (1.571, -0.0, 0.0)
ob_fond_du_bac.lineart.crease_threshold = 0.0
ob_syphon.location = (0.0, 0.0, 0.0)
ob_syphon.rotation_euler = (1.571, -0.0, 0.0)
ob_syphon.lineart.crease_threshold = 0.0
ob_boolean_7.location = (0.0, 0.0, 0.0)
ob_boolean_7.rotation_euler = (1.571, -0.0, 0.0)
ob_boolean_7.lineart.crease_threshold = 0.0
ob_cote4.location = (0.0, 0.0, 0.0)
ob_cote4.rotation_euler = (1.571, -0.0, 0.0)
ob_cote4.lineart.crease_threshold = 0.0
ob_cote3.location = (0.0, 0.0, 0.0)
ob_cote3.rotation_euler = (1.571, -0.0, 0.0)
ob_cote3.lineart.crease_threshold = 0.0
ob_lamp.location = (4.076, 1.005, 5.904)
ob_lamp.rotation_euler = (0.6503, 0.05522, 1.866)
ob_lamp.lock_rotations_4d = False
ob_lamp.empty_display_type = 'ARROWS'
ob_lamp.color = (0.0, 0.0, 0.0, 0.0)
ob_lamp.lineart.crease_threshold = 0.0
ob_camera.location = (7.481, -6.508, 5.344)
ob_camera.rotation_euler = (1.109, 0.01082, 0.8149)
ob_camera.lock_rotations_4d = False
ob_camera.empty_display_type = 'ARROWS'
ob_camera.color = (0.0, 0.0, 0.0, 0.0)
ob_camera.display_type = 'WIRE'
ob_camera.lineart.crease_threshold = 0.0

# ---- collection membership
col_collection_1.objects.link(ob_cote2)
col_collection_1.objects.link(ob_cote1)
col_collection_1.objects.link(ob_fond_du_bac)
col_collection_1.objects.link(ob_syphon)
col_collection_1.objects.link(ob_boolean_7)
col_collection_1.objects.link(ob_cote4)
col_collection_1.objects.link(ob_cote3)
col_collection_1.objects.link(ob_lamp)
col_collection_1.objects.link(ob_camera)

# ---- scene / render settings (as saved in the file)
scene.camera = ob_camera
scene.frame_start = 1; scene.frame_end = 250; scene.frame_set(1)
scene.render.engine = 'BLENDER_EEVEE_NEXT'
scene.render.resolution_percentage = 50
scene.render.dither_intensity = 0.0
scene.cycles.use_denoising = False
scene.cycles.samples = 10
scene.cycles.sampling_pattern = 'TABULATED_SOBOL'
scene.cycles.light_sampling_threshold = 0.0
scene.cycles.use_adaptive_sampling = False
scene.cycles.use_light_tree = False
scene.cycles.blur_glossy = 0.0
scene.cycles.pixel_filter_type = 'GAUSSIAN'
scene.cycles.sample_clamp_indirect = 0.0
scene.view_settings.view_transform = 'Standard'
bpy.context.view_layer.update()
